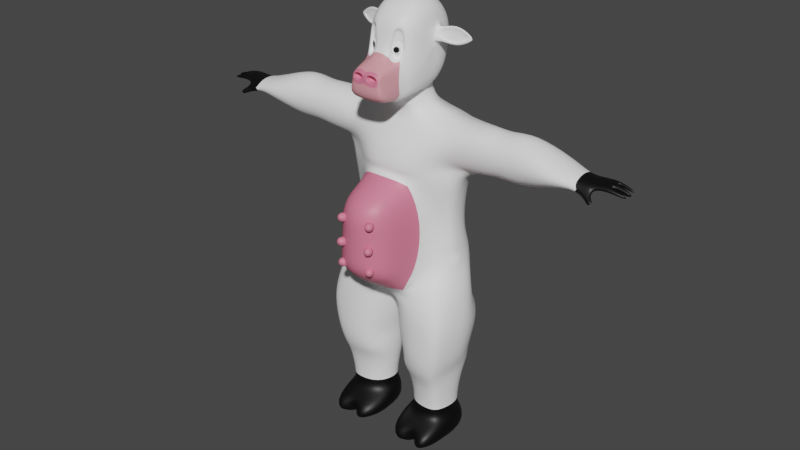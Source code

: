 # Source: uddermayhemcow_2.blend  (saved by Blender 3.6.13; exported with 4.5.12 LTS)
import bpy
from mathutils import Matrix  # noqa: F401  (used for matrix-valued properties, if any)

bpy.ops.wm.read_factory_settings(use_empty=True)
scene = bpy.context.scene
scene.name = 'Scene'

# ---- collections
col_collection = bpy.data.collections.new('Collection'); scene.collection.children.link(col_collection)

# ---- materials (node trees are filled in below, after node groups)
mat_material = bpy.data.materials.new('Material')
mat_material.use_transparent_shadow = False
mat_material_001 = bpy.data.materials.new('Material.001')
mat_material_001.use_transparent_shadow = False
mat_material_002 = bpy.data.materials.new('Material.002')
mat_material_002.use_transparent_shadow = False
mat_material_003 = bpy.data.materials.new('Material.003')
mat_material_003.use_transparent_shadow = False

# ---- material node trees
mat_material.use_nodes = True; mat_material.node_tree.nodes.clear()
_N = mat_material.node_tree.nodes; _L = mat_material.node_tree.links
n0 = _N.new('ShaderNodeBsdfPrincipled'); n0.name = 'Principled BSDF'; n0.location = (10, 300)
n0.distribution = 'GGX'
n0.subsurface_method = 'RANDOM_WALK_SKIN'
n0.inputs[0].default_value = (1.0, 1.0, 1.0, 1.0)
n0.inputs[3].default_value = 1.45
n0.inputs[27].default_value = (0.0, 0.0, 0.0, 1.0)
n0.inputs[28].default_value = 1.0
n1 = _N.new('ShaderNodeOutputMaterial'); n1.name = 'Material Output'; n1.location = (300, 300)
_L.new(n0.outputs[0], n1.inputs[0])
n1.is_active_output = True
mat_material_001.use_nodes = True; mat_material_001.node_tree.nodes.clear()
_N = mat_material_001.node_tree.nodes; _L = mat_material_001.node_tree.links
n0 = _N.new('ShaderNodeBsdfPrincipled'); n0.name = 'Principled BSDF'; n0.location = (10, 300)
n0.distribution = 'GGX'
n0.subsurface_method = 'RANDOM_WALK_SKIN'
n0.inputs[0].default_value = (0.8, 0.1956, 0.3039, 1.0)
n0.inputs[3].default_value = 1.45
n0.inputs[27].default_value = (0.0, 0.0, 0.0, 1.0)
n0.inputs[28].default_value = 1.0
n1 = _N.new('ShaderNodeOutputMaterial'); n1.name = 'Material Output'; n1.location = (300, 300)
_L.new(n0.outputs[0], n1.inputs[0])
n1.is_active_output = True
mat_material_002.use_nodes = True; mat_material_002.node_tree.nodes.clear()
_N = mat_material_002.node_tree.nodes; _L = mat_material_002.node_tree.links
n0 = _N.new('ShaderNodeBsdfPrincipled'); n0.name = 'Principled BSDF'; n0.location = (10, 300)
n0.distribution = 'GGX'
n0.subsurface_method = 'RANDOM_WALK_SKIN'
n0.inputs[0].default_value = (0.8, 0.3288, 0.3688, 1.0)
n0.inputs[3].default_value = 1.45
n0.inputs[27].default_value = (0.0, 0.0, 0.0, 1.0)
n0.inputs[28].default_value = 1.0
n1 = _N.new('ShaderNodeOutputMaterial'); n1.name = 'Material Output'; n1.location = (300, 300)
_L.new(n0.outputs[0], n1.inputs[0])
n1.is_active_output = True
mat_material_003.use_nodes = True; mat_material_003.node_tree.nodes.clear()
_N = mat_material_003.node_tree.nodes; _L = mat_material_003.node_tree.links
n0 = _N.new('ShaderNodeBsdfPrincipled'); n0.name = 'Principled BSDF'; n0.location = (10, 300)
n0.distribution = 'GGX'
n0.subsurface_method = 'RANDOM_WALK_SKIN'
n0.inputs[0].default_value = (0.0, 0.0, 0.0, 1.0)
n0.inputs[3].default_value = 1.45
n0.inputs[27].default_value = (0.0, 0.0, 0.0, 1.0)
n0.inputs[28].default_value = 1.0
n1 = _N.new('ShaderNodeOutputMaterial'); n1.name = 'Material Output'; n1.location = (300, 300)
_L.new(n0.outputs[0], n1.inputs[0])
n1.is_active_output = True

# ---- world
world_world = bpy.data.worlds.new('World'); scene.world = world_world
world_world.use_nodes = True; world_world.node_tree.nodes.clear()
_N = world_world.node_tree.nodes; _L = world_world.node_tree.links
n0 = _N.new('ShaderNodeOutputWorld'); n0.name = 'World Output'; n0.location = (300, 300)
n1 = _N.new('ShaderNodeBackground'); n1.name = 'Background'; n1.location = (10, 300)
n1.inputs[0].default_value = (0.05088, 0.05088, 0.05088, 1.0)
_L.new(n1.outputs[0], n0.inputs[0])
n0.is_active_output = True
world_world.color = (0.05088, 0.05088, 0.05088)
world_world.use_sun_shadow = False
world_world.sun_shadow_jitter_overblur = 0.0

# ---- meshes
me_sphere = bpy.data.meshes.new('Sphere')
me_sphere.from_pydata([(0.6929, 0.358, 0.3476), (0.6679, 0.5992, 0.3476), (0.4595, 0.9652, 0.3476), (0.2973, 1.065, 0.3476), (0.0, 1.099, 0.3476), (0.7412, 0.2391, -0.09905), (0.7162, 0.4619, -0.1913), (0.6472, 0.6533, -0.2706), (0.5078, 0.8001, -0.3314), (0.3455, 0.8924, -0.3696), (0.0, 0.9239, -0.3827), (0.7881, 0.12, 0.4147), (0.7412, 0.183, -0.183), (0.7162, 0.3536, -0.3536), (0.6472, 0.5, -0.5), (0.4286, 0.4768, -0.7901), (0.2918, 0.608, -0.757), (0.0, 0.6561, -0.7449), (0.7412, 0.09905, -0.2391), (0.7162, 0.1913, -0.4619), (0.6472, 0.2706, -0.6533), (0.4786, 0.2975, -0.8353), (0.7412, 1.267e-07, -0.2588), (0.7162, 1.099e-07, -0.5), (0.6472, 1.006e-07, -0.7071), (0.4286, 0.1182, -0.8805), (0.1938, -0.5755, -0.9831), (0.0, -0.5703, -1.068), (0.7412, -0.09905, -0.2391), (0.7162, -0.1913, -0.4619), (0.6023, -0.6374, -0.7731), (0.5442, -0.6836, -0.9178), (0.3433, -0.7851, -1.005), (0.0, -0.7981, -1.042), (0.7412, -0.183, -0.183), (0.7162, -0.3536, -0.3536), (0.6023, -0.6871, -0.5898), (0.4831, -0.7995, -0.8392), (0.3428, -0.8702, -0.9612), (0.0, -0.8942, -0.9916), (0.7412, -0.2391, -0.09905), (0.7162, -0.4619, -0.1913), (0.6436, -0.7132, -0.3071), (0.5049, -0.86, -0.3694), (0.6929, -0.1596, 0.3476), (0.6679, -0.4008, 0.3476), (0.5989, -0.6079, 0.3476), (0.4807, -0.7509, -0.03549), (0.2342, -0.8938, 0.0155), (0.0, -0.8929, 0.0996), (0.6929, -0.1399, 0.4467), (0.6679, -0.3628, 0.539), (0.5989, -0.5541, 0.6182), (0.4595, -0.7009, 0.679), (0.2973, -0.7932, 0.7173), (0.0, -0.8247, 0.7303), (0.6929, -0.08384, 0.5306), (0.6679, -0.2544, 0.7012), (0.5989, -0.4008, 0.8476), (0.4595, -0.5132, 0.96), (0.2973, -0.5838, 1.031), (0.0, -0.6079, 1.055), (0.6929, 0.0001292, 0.5868), (0.6679, -0.09217, 0.8096), (0.5989, -0.1714, 1.001), (0.4595, -0.2322, 1.148), (0.2973, -0.2705, 1.24), (0.0, -0.2835, 1.272), (0.6929, 0.09917, 0.6065), (0.6679, 0.09918, 0.8476), (0.5989, 0.09918, 1.055), (0.4595, 0.09917, 1.214), (0.2973, 0.09917, 1.314), (0.0, 0.09918, 1.348), (0.7814, 0.1953, 0.5275), (0.6679, 0.2905, 0.8096), (0.5989, 0.3698, 1.001), (0.4595, 0.4306, 1.148), (0.2973, 0.4688, 1.24), (0.0, 0.4819, 1.272), (0.6929, 0.2822, 0.5306), (0.6679, 0.4527, 0.7012), (0.5989, 0.5992, 0.8476), (0.4595, 0.7115, 0.96), (0.2973, 0.7822, 1.031), (0.0, 0.8063, 1.055), (0.6929, 0.3383, 0.4467), (0.6679, 0.5611, 0.539), (0.5989, 0.7525, 0.6182), (0.4595, 0.8993, 0.679), (0.2973, 0.9916, 0.7173), (0.0, 1.023, 0.7303), (0.5989, 0.8063, 0.3476), (0.4301, 0.3544, -0.7408), (0.2819, 0.5755, -0.7747), (0.0, 0.6565, -0.7495), (0.4572, 0.04375, -0.8134), (0.3901, 1.328, -1.634), (1.022, 0.5423, -1.401), (0.3055, -0.3513, -1.001), (0.4218, 0.4637, -1.245), (0.4045, 0.6794, -1.342), (0.0, 0.6752, -1.173), (0.4762, 0.1697, -1.237), (0.4593, -0.05973, -1.302), (0.3164, -0.2752, -1.248), (0.0, -0.349, -1.269), (0.0, 1.442, -1.699), (1.091, 0.2858, -1.319), (1.063, 1.203, -2.094), (0.3732, 1.452, -2.116), (1.022, -0.1713, -1.621), (0.4449, -0.3492, -1.55), (0.0, -0.3576, -1.538), (0.0, -0.3597, -1.538), (1.222, 1.133, -1.716), (1.384, -0.2927, -1.68), (0.4292, -0.5136, -1.854), (0.0, -0.6019, -1.862), (0.0, 1.523, -2.138), (0.0, 1.274, -3.499), (1.155, -0.457, -2.28), (0.5368, -0.7667, -2.165), (0.0, -0.7796, -2.197), (0.2756, 1.405, -2.75), (0.0, 1.281, -2.746), (1.27, 1.144, -2.441), (2.273, 0.206, -2.619), (0.0, 1.11, -3.937), (1.174, -0.3123, -2.604), (0.6211, -0.891, -2.741), (0.0, -0.9345, -2.696), (1.752, 0.162, -1.359), (2.768, 0.1384, -1.383), (1.528, -0.3715, -2.05), (1.728, -0.2924, -1.649), (1.494, -0.2342, -2.425), (1.351, 1.118, -2.625), (1.708, 0.02132, -2.809), (1.328, -0.4362, -3.018), (0.6064, -0.6363, -2.852), (0.0, -0.7846, -2.762), (1.393, 0.8124, -3.937), (1.464, -0.08468, -3.887), (0.0, 1.121, -4.45), (1.28, -0.1629, -3.919), (0.8796, -0.3977, -3.987), (0.0, 1.662, -5.236), (1.495, 0.8175, -4.53), (1.563, -0.08728, -4.577), (1.352, -0.1672, -4.631), (0.8905, -0.6599, -5.113), (1.557, 0.9604, -4.941), (1.545, -0.0759, -4.93), (0.9731, 0.3149, -4.919), (1.339, -0.2504, -5.068), (0.764, -1.06, -5.647), (0.0, -1.275, -5.745), (1.801, 0.2328, -5.615), (0.1411, 0.808, -6.031), (1.674, -0.5951, -5.706), (1.247, -0.9667, -5.897), (0.02138, 1.274, -5.641), (0.0, 1.25, -5.826), (1.624, 0.6763, -5.611), (0.08794, -0.003911, -6.151), (0.0, 0.01378, -6.183), (0.0, -0.9326, -5.82), (0.0, 0.3709, -6.066), (0.3708, -1.094, -6.221), (0.1639, 0.9946, -6.292), (1.736, -0.8564, -6.542), (0.2012, 1.109, -6.435), (1.302, 1.413, -6.542), (1.829, 0.5432, -6.542), (1.93, -0.05189, -6.542), (0.03367, -0.09184, -6.435), (1.527, -1.009, -6.542), (0.3824, -1.091, -6.435), (1.655, -0.8018, -7.723), (0.4112, 0.8835, -7.617), (1.251, 1.12, -7.729), (1.721, 0.3361, -7.723), (1.792, -0.08444, -7.723), (0.2928, -0.1471, -7.617), (1.363, -1.007, -7.648), (0.5393, -1.002, -7.617), (1.502, -0.7358, -8.095), (0.4355, 0.8847, -7.964), (1.257, 0.8571, -8.018), (1.635, 0.6511, -8.045), (1.652, -0.2063, -8.044), (0.2451, -0.3534, -8.031), (1.341, -0.891, -8.121), (0.5139, -0.8559, -8.115), (1.48, -0.5203, -8.487), (0.4051, 0.4802, -8.511), (1.168, 0.6614, -8.516), (1.547, 0.4315, -8.509), (1.619, -0.03641, -8.495), (0.2848, -0.115, -8.497), (1.33, -0.6849, -8.484), (0.6074, -0.6214, -8.484), (1.632, 0.1071, -9.542), (1.477, 0.5051, -9.523), (1.098, 0.6658, -9.511), (1.555, -0.3508, -9.552), (0.6666, -0.6327, -9.569), (1.336, -0.6236, -9.573), (0.333, -0.2179, -9.54), (0.3502, 0.3955, -9.521), (2.295, 0.1321, -1.343), (3.335, 0.1589, -1.255), (2.311, -0.3991, -2.007), (2.326, -0.2624, -1.526), (2.307, 0.5359, -1.458), (2.286, 0.7299, -1.911), (2.271, 0.5933, -2.392), (2.29, -0.2051, -2.46), (4.192, 0.1328, -1.604), (2.794, -0.3908, -1.994), (2.782, -0.2528, -1.579), (2.76, 0.5535, -1.522), (2.763, 0.7494, -1.913), (2.789, 0.2202, -2.524), (2.775, 0.6114, -2.328), (2.797, -0.1949, -2.385), (3.364, -0.4128, -1.983), (3.351, -0.2636, -1.488), (3.327, 0.6074, -1.42), (3.33, 0.819, -1.886), (3.358, 0.2474, -2.613), (3.343, 0.6699, -2.38), (3.367, -0.2011, -2.448), (4.823, 0.08671, -1.824), (4.221, -0.4576, -1.976), (4.208, -0.3036, -1.723), (4.183, 0.5959, -1.689), (4.186, 0.8145, -1.927), (4.215, 0.2241, -2.299), (4.2, 0.6605, -2.179), (4.224, -0.239, -2.214), (5.156, 0.1568, -1.819), (5.505, 0.0819, -1.808), (4.857, -0.3111, -1.979), (4.828, -0.1275, -1.864), (4.819, 0.3141, -1.853), (4.821, 0.4214, -1.933), (4.831, 0.1315, -2.06), (4.825, 0.3458, -2.019), (4.792, -0.07463, -2.139), (5.102, -0.1619, -1.938), (5.172, -0.05744, -1.856), (5.161, 0.3842, -1.847), (5.183, 0.4915, -1.925), (5.227, 0.2016, -2.044), (5.211, 0.4159, -2.006), (5.071, -0.02574, -2.015), (5.5, -0.1691, -1.906), (5.505, -0.02531, -1.813), (5.493, 0.3263, -1.814), (5.491, 0.5017, -1.89), (5.496, 0.1301, -2.012), (5.47, 0.3539, -1.974), (5.489, -0.003519, -1.989), (5.92, -0.0868, -2.015), (5.955, 0.03811, -1.939), (5.948, 0.2797, -1.94), (5.919, 0.4284, -1.999), (5.869, 0.2994, -2.067), (5.883, 0.05201, -2.082), (5.238, -0.401, -2.213), (5.197, -0.3347, -2.213), (5.284, -0.3549, -2.162), (0.439, -1.078, -7.033), (1.529, -0.9917, -7.139), (0.122, -0.1229, -7.033), (1.719, -0.8534, -7.139), (1.324, 1.352, -7.139), (0.2743, 1.025, -7.033), (1.895, -0.07592, -7.139), (1.804, 0.465, -7.139), (1.703, 0.1226, -10.21), (1.529, 0.5694, -10.19), (1.103, 0.7499, -10.17), (1.616, -0.9842, -10.22), (0.6188, -1.301, -10.24), (1.37, -1.291, -10.24), (0.2443, -0.835, -10.2), (0.2635, 0.4464, -10.18), (0.2635, 0.4464, -9.736), (0.2443, -0.835, -9.757), (1.37, -1.291, -9.795), (0.6188, -1.301, -9.79), (1.616, -0.9842, -9.771), (1.103, 0.7499, -9.724), (1.529, 0.5694, -9.738), (1.703, 0.1226, -9.76), (0.7287, -1.696, -3.334), (0.0, -2.059, -3.236), (0.8284, -1.636, -4.028), (0.0, -2.143, -3.847), (0.8231, -1.696, -4.736), (0.0, -2.132, -4.65), (0.8281, -1.719, -5.131), (0.0, -2.143, -5.134), (0.4538, -1.704, -3.83), (0.4181, -1.725, -3.866), (0.2901, -1.782, -3.859), (0.2544, -1.793, -3.818), (0.4181, -1.696, -3.651), (0.4538, -1.685, -3.692), (0.2544, -1.774, -3.68), (0.2901, -1.752, -3.643), (0.4668, -1.985, -3.764), (0.5027, -1.964, -3.727), (0.4619, -1.927, -3.856), (0.536, -1.886, -3.805), (0.4241, -1.999, -3.723), (0.4602, -1.988, -3.764), (0.3211, -1.976, -3.75), (0.3729, -1.964, -3.834), (0.5027, -1.963, -3.72), (0.4666, -1.973, -3.679), (0.5518, -1.866, -3.709), (0.5, -1.878, -3.625), (0.46, -1.976, -3.678), (0.4241, -1.998, -3.715), (0.411, -1.915, -3.603), (0.3369, -1.956, -3.654), (0.4538, -1.747, -4.456), (0.4181, -1.769, -4.492), (0.2901, -1.825, -4.484), (0.2544, -1.836, -4.443), (0.4181, -1.739, -4.277), (0.4538, -1.728, -4.318), (0.2544, -1.817, -4.305), (0.2901, -1.796, -4.269), (0.4668, -2.028, -4.39), (0.5027, -2.007, -4.353), (0.4619, -1.97, -4.482), (0.536, -1.929, -4.43), (0.4241, -2.042, -4.348), (0.4602, -2.031, -4.39), (0.3211, -2.019, -4.376), (0.3729, -2.007, -4.459), (0.5027, -2.006, -4.346), (0.4666, -2.016, -4.305), (0.5518, -1.909, -4.335), (0.5, -1.921, -4.251), (0.46, -2.019, -4.304), (0.4241, -2.041, -4.341), (0.411, -1.958, -4.229), (0.3369, -1.999, -4.28), (0.4538, -1.713, -5.021), (0.4181, -1.734, -5.057), (0.2901, -1.791, -5.049), (0.2544, -1.801, -5.009), (0.4181, -1.704, -4.842), (0.4538, -1.693, -4.883), (0.2544, -1.782, -4.871), (0.2901, -1.761, -4.834), (0.4668, -1.993, -4.955), (0.5027, -1.972, -4.918), (0.4619, -1.935, -5.047), (0.536, -1.895, -4.996), (0.4241, -2.007, -4.913), (0.4602, -1.996, -4.955), (0.3211, -1.984, -4.941), (0.3729, -1.972, -5.025), (0.5027, -1.971, -4.911), (0.4666, -1.982, -4.87), (0.5518, -1.874, -4.9), (0.5, -1.886, -4.816), (0.46, -1.984, -4.869), (0.4241, -2.006, -4.906), (0.411, -1.923, -4.794), (0.3369, -1.964, -4.845), (1.12, -1.294, -10.24), (0.8692, -1.297, -10.24), (0.9944, -0.752, -9.792), (0.9944, -0.6444, -10.24), (1.439, 0.384, -9.336), (1.123, 0.5496, -9.336), (1.287, -0.5533, -9.34), (0.4912, 0.3642, -9.336), (1.531, 0.01985, -9.336), (1.439, -0.3744, -9.335), (0.7038, -0.528, -9.339), (0.4302, -0.14, -9.336), (5.203, -0.3722, -2.225), (5.274, -0.3933, -2.185), (5.259, -0.3179, -2.131), (5.176, -0.3998, -2.223), (5.276, -0.43, -2.167), (5.166, -0.3376, -2.203), (5.225, -0.4409, -2.207), (5.291, -0.3752, -2.133), (5.265, -0.3204, -2.161), (5.535, 0.234, -1.825), (5.483, 0.242, -1.993), (5.997, 0.08013, -1.961), (5.888, 0.1272, -2.08), (5.99, 0.2023, -1.96), (5.883, 0.2412, -2.076), (0.5403, -1.446, -0.7916), (0.468, -1.549, -0.8674), (0.0, -1.581, -0.8847), (0.3984, -1.365, -0.422), (0.3206, -1.475, -0.3638), (0.0, -1.5, -0.4371), (0.3799, -1.397, -0.2395), (0.3125, -1.482, -0.2535), (0.0, -1.507, -0.1669), (1.227, 0.2153, 0.7074), (1.237, 0.2857, 0.6617), (1.237, 0.3188, 0.4484), (1.244, 0.1855, 0.2911), (1.237, 0.3305, 0.1967), (1.527, 0.279, 0.4848), (1.611, 0.3147, 0.5041), (1.611, 0.3207, 0.4658), (1.528, 0.2775, 0.4698), (1.611, 0.3228, 0.4206), (0.2483, -0.8425, 0.4934), (0.4948, -0.701, 0.4389), (0.3893, -0.691, 0.01942), (0.2332, -0.7817, 0.05174), (0.4117, -0.6205, 0.6719), (0.2494, -0.7128, 0.7101), (0.4003, -0.6521, 0.3889), (0.2441, -0.7417, 0.4235), (0.4329, -0.6704, -0.04263), (0.1864, -0.8134, 0.008362), (0.447, -0.6205, 0.4317), (0.2005, -0.7621, 0.4863), (0.3967, -0.738, 0.1409), (0.2736, -0.809, 0.1673), (0.414, -0.7152, 0.2826), (0.2909, -0.7862, 0.309), (0.3316, -0.7783, 0.1247), (0.2568, -0.8123, 0.2436), (0.356, -0.7459, 0.3251), (0.4309, -0.7119, 0.2062), (0.2386, -0.7617, 0.2376), (0.3118, -0.7971, 0.1247), (0.2538, -0.8279, 0.1673), (0.411, -0.7307, 0.2062), (0.3769, -0.7568, 0.1409), (0.2369, -0.8311, 0.2436), (0.3362, -0.7648, 0.3251), (0.3941, -0.734, 0.2826), (0.271, -0.805, 0.309), (0.4568, 1.278, -8.321), (0.0, 1.261, -8.487), (0.0, 1.674, -7.896), (0.7015, 0.09917, 0.3476), (0.6929, 0.1982, 0.5868), (1.237, 0.236, 0.8043), (1.259, 0.1775, 0.1967), (1.615, 0.2953, 0.4206), (1.611, 0.3058, 0.5297), (1.244, 0.2142, 0.2552), (1.227, 0.2439, 0.6715), (0.7881, 0.1487, 0.3788), (0.7814, 0.2239, 0.4915), (1.528, 0.3062, 0.4339), (1.527, 0.3076, 0.4489), (0.3972, -1.467, -0.4346), (0.3787, -1.479, -0.1854), (0.07112, -1.497, -0.3654), (0.06137, -1.377, -0.1544), (0.07101, -1.499, -0.2417), (0.06148, -1.375, -0.4379), (0.311, -1.353, -0.4342), (0.3029, -1.36, -0.1814)], [(113, 114), (153, 154), (156, 154)], [(2, 92, 7, 8), (0, 456, 5), (3, 2, 8, 9), (1, 0, 5, 6), (4, 3, 9, 10), (92, 1, 6, 7), (6, 5, 12, 13), (10, 9, 16, 17), (7, 6, 13, 14), (8, 7, 14, 15), (5, 456, 12), (9, 8, 15, 16), (12, 456, 18), (13, 12, 18, 19), (21, 25, 99, 96), (14, 13, 19, 20), (15, 14, 20, 21), (20, 19, 23, 24), (21, 20, 24, 25), (18, 456, 22), (16, 15, 93, 94), (19, 18, 22, 23), (25, 26, 99), (23, 22, 28, 29), (27, 26, 32, 33), (24, 23, 29, 30), (25, 24, 30, 31), (22, 456, 28), (26, 25, 31, 32), (31, 30, 36, 37), (28, 456, 34), (32, 31, 37, 38), (29, 28, 34, 35), (33, 32, 38, 39), (30, 29, 35, 36), (36, 35, 41, 42), (37, 36, 42, 43), (34, 456, 40), (39, 38, 406, 407), (35, 34, 40, 41), (48, 49, 413, 469), (43, 47, 411, 408), (41, 40, 44, 45), (37, 43, 408, 405), (42, 41, 45, 46), (43, 42, 46, 47), (40, 456, 44), (47, 46, 52, 53, 425), (44, 456, 50), (47, 425, 434, 432), (45, 44, 50, 51), (49, 48, 424, 54, 55), (46, 45, 51, 52), (55, 54, 60, 61), (52, 51, 57, 58), (53, 52, 58, 59), (50, 456, 56), (54, 53, 59, 60), (51, 50, 56, 57), (60, 59, 65, 66), (57, 56, 62, 63), (61, 60, 66, 67), (58, 57, 63, 64), (59, 58, 64, 65), (56, 456, 62), (65, 64, 70, 71), (62, 456, 68), (66, 65, 71, 72), (63, 62, 68, 69), (67, 66, 72, 73), (64, 63, 69, 70), (73, 72, 78, 79), (70, 69, 75, 76), (71, 70, 76, 77), (68, 456, 457), (72, 71, 77, 78), (69, 68, 457, 75), (78, 77, 83, 84), (75, 457, 80, 81), (79, 78, 84, 85), (76, 75, 81, 82), (77, 76, 82, 83), (456, 0, 418, 459), (83, 82, 88, 89), (0, 86, 416, 418), (84, 83, 89, 90), (81, 80, 86, 87), (85, 84, 90, 91), (82, 81, 87, 88), (91, 90, 3, 4), (88, 87, 1, 92), (89, 88, 92, 2), (422, 419, 467, 466), (90, 89, 2, 3), (87, 86, 0, 1), (96, 99, 104, 103), (95, 94, 101, 102), (93, 96, 103, 100), (99, 26, 105, 104), (17, 16, 94, 95), (15, 21, 96, 93), (105, 106, 113, 112), (103, 104, 111, 108), (102, 101, 97, 107), (100, 103, 108, 98), (26, 27, 106, 105), (94, 93, 100, 101), (108, 111, 116), (98, 108, 115), (111, 112, 117, 116), (101, 100, 98, 97), (104, 105, 112, 111), (107, 97, 110, 119), (129, 127, 136), (116, 117, 122, 121), (97, 115, 109, 110), (112, 113, 118, 117), (97, 98, 115), (121, 122, 130, 129), (119, 110, 124, 125), (122, 123, 131, 130), (115, 108, 132), (108, 116, 135, 132), (117, 118, 123, 122), (124, 126, 137, 120), (126, 127, 138, 137), (129, 130, 140, 139), (125, 124, 120), (110, 109, 126, 124), (109, 115, 215, 216), (127, 126, 217), (135, 134, 213, 214), (132, 135, 214, 211), (116, 121, 134, 135), (121, 129, 136, 134), (137, 138, 143, 142), (139, 140, 146, 145), (146, 140, 298, 300), (127, 129, 139, 138), (130, 131, 141, 140), (120, 137, 142, 128), (138, 139, 145, 143), (128, 142, 148, 144), (142, 143, 149, 148), (145, 146, 151, 150), (144, 148, 152, 147), (148, 149, 153, 152), (150, 151, 156, 155), (143, 145, 150, 149), (151, 146, 300, 302), (156, 157, 167, 161), (149, 150, 155, 153), (140, 141, 299, 298), (147, 162, 453, 455), (155, 156, 161, 160), (153, 155, 160, 158), (168, 159, 165, 166), (169, 161, 167), (147, 152, 164, 162), (163, 162, 159, 168), (152, 153, 158, 164), (169, 167, 166, 165), (165, 159, 170), (159, 162, 170), (161, 169, 178, 177), (169, 165, 176, 178), (170, 162, 173, 172), (165, 170, 172, 176), (164, 158, 175, 174), (162, 164, 174, 173), (171, 160, 161, 177), (175, 158, 160, 171), (275, 274, 186, 185), (274, 276, 184, 186), (277, 275, 185, 179), (279, 278, 181, 180), (280, 277, 179, 183), (276, 279, 180, 184), (281, 280, 183, 182), (278, 281, 182, 181), (180, 181, 189, 188), (179, 185, 193, 187), (184, 180, 188, 192), (182, 183, 191, 190), (181, 182, 190, 189), (183, 179, 187, 191), (185, 186, 194, 193), (186, 184, 192, 194), (191, 187, 195, 199), (193, 194, 202, 201), (194, 192, 200, 202), (188, 189, 197, 196), (187, 193, 201, 195), (192, 188, 196, 200), (190, 191, 199, 198), (189, 190, 198, 197), (389, 385, 210, 209), (387, 384, 208, 206), (385, 383, 205, 210), (388, 389, 209, 207), (384, 388, 207, 208), (386, 387, 206, 203), (383, 382, 204, 205), (382, 386, 203, 204), (213, 218, 226, 220), (218, 127, 224, 226), (215, 211, 133, 222), (216, 215, 222, 223), (115, 132, 211, 215), (136, 127, 218), (134, 136, 218, 213), (126, 109, 216, 217), (223, 222, 229, 230), (224, 225, 232, 231), (221, 220, 227, 228), (133, 221, 228, 212), (217, 216, 223, 225), (211, 214, 221, 133), (214, 213, 220, 221), (127, 217, 225, 224), (228, 227, 235, 236), (212, 228, 236, 219), (232, 230, 238, 240), (227, 233, 241, 235), (222, 133, 212, 229), (226, 224, 231, 233), (220, 226, 233, 227), (225, 223, 230, 232), (231, 232, 240, 239), (230, 229, 237, 238), (229, 212, 219, 237), (233, 231, 239, 241), (240, 238, 247, 249), (235, 241, 250, 244), (241, 239, 248, 250), (237, 219, 234, 246), (250, 248, 255, 257), (246, 234, 242, 253), (247, 246, 253, 254), (219, 236, 245, 234), (236, 235, 244, 245), (239, 240, 249, 248), (238, 237, 246, 247), (254, 253, 260, 261), (253, 242, 243, 399, 260), (252, 251, 258, 259), (242, 252, 259, 243), (249, 247, 254, 256), (234, 245, 252, 242), (245, 244, 251, 252), (248, 249, 256, 255), (259, 258, 265, 266), (266, 265, 270), (263, 261, 268, 269), (258, 264, 270, 265), (257, 255, 262, 264), (251, 257, 264, 258), (256, 254, 261, 263), (261, 260, 267, 268), (270, 264, 259, 266), (244, 250, 395, 393, 396), (251, 244, 396, 394, 397), (257, 251, 397, 392, 395), (173, 174, 281, 278), (174, 175, 280, 281), (176, 172, 279, 276), (175, 171, 277, 280), (172, 173, 278, 279), (171, 177, 275, 277), (178, 176, 276, 274), (177, 178, 274, 275), (295, 296, 283, 284), (297, 294, 285, 282), (293, 291, 288, 286), (286, 379, 380, 293), (290, 295, 284, 289), (296, 297, 282, 283), (294, 292, 287, 285), (204, 203, 297, 296), (203, 206, 294, 297), (207, 209, 291, 293), (209, 210, 290, 291), (380, 378, 287, 292), (205, 204, 296, 295), (291, 290, 289, 288), (206, 208, 292, 294), (210, 205, 295, 290), (298, 299, 301, 300), (300, 301, 303, 302), (302, 303, 305, 304), (156, 151, 302, 304), (157, 156, 304, 305), (318, 327, 329, 320), (322, 315, 317, 324), (309, 320, 329, 312), (311, 324, 317, 306), (313, 328, 325, 310), (326, 327, 318, 319, 314, 315, 322, 323), (326, 323, 325, 328), (314, 319, 321, 316), (307, 316, 321, 308), (317, 315, 314, 316), (318, 320, 321, 319), (326, 328, 329, 327), (322, 324, 325, 323), (310, 325, 324, 311), (316, 307, 306, 317), (320, 309, 308, 321), (328, 313, 312, 329), (308, 309, 312, 313, 310, 311, 306, 307), (342, 351, 353, 344), (346, 339, 341, 348), (333, 344, 353, 336), (335, 348, 341, 330), (337, 352, 349, 334), (350, 351, 342, 343, 338, 339, 346, 347), (350, 347, 349, 352), (338, 343, 345, 340), (331, 340, 345, 332), (341, 339, 338, 340), (342, 344, 345, 343), (350, 352, 353, 351), (346, 348, 349, 347), (334, 349, 348, 335), (340, 331, 330, 341), (344, 333, 332, 345), (352, 337, 336, 353), (366, 375, 377, 368), (370, 363, 365, 372), (357, 368, 377, 360), (359, 372, 365, 354), (361, 376, 373, 358), (374, 375, 366, 367, 362, 363, 370, 371), (374, 371, 373, 376), (362, 367, 369, 364), (355, 364, 369, 356), (365, 363, 362, 364), (366, 368, 369, 367), (374, 376, 377, 375), (370, 372, 373, 371), (358, 373, 372, 359), (364, 355, 354, 365), (368, 357, 356, 369), (376, 361, 360, 377), (207, 293, 380, 292, 208), (379, 381, 380), (380, 381, 378), (282, 285, 287, 378, 381, 379, 286, 288, 289, 284, 283), (198, 199, 386, 382), (197, 198, 382, 383), (199, 195, 387, 386), (201, 202, 388, 384), (202, 200, 389, 388), (196, 197, 383, 385), (195, 201, 384, 387), (200, 196, 385, 389), (250, 257, 395), (272, 390, 393, 395), (271, 391, 394, 396), (390, 271, 396, 393), (391, 273, 397, 394), (273, 392, 397), (392, 272, 395), (271, 390, 272, 398, 273, 391), (272, 392, 398), (392, 273, 398), (256, 263, 400, 262, 255), (243, 262, 402, 401), (243, 259, 264, 262), (263, 260, 399, 400), (269, 267, 260, 263), (267, 269, 268), (404, 403, 401, 402), (262, 400, 404, 402), (399, 243, 401, 403), (400, 399, 403, 404), (406, 405, 408, 468), (407, 406, 468, 410), (468, 408, 411, 469), (472, 470, 473, 471), (47, 48, 469, 411), (38, 37, 405, 406), (459, 418, 423, 460), (418, 416, 421, 423), (416, 415, 420, 421), (80, 457, 458, 415), (86, 80, 415, 416), (461, 460, 420), (420, 460, 421), (421, 460, 423), (415, 458, 461, 420), (419, 414, 463, 467), (54, 424, 435, 429), (428, 429, 435, 434), (431, 444, 427, 437, 441, 439), (53, 54, 429, 428), (425, 53, 428, 434), (424, 48, 433, 435), (48, 47, 432, 433), (426, 427, 433, 432), (430, 426, 432, 434), (427, 444, 431, 435, 433), (431, 430, 434, 435), (441, 437, 446, 449), (427, 426, 436, 440, 437), (430, 431, 439, 442, 438), (426, 430, 438, 443, 436), (448, 447, 451, 450, 452, 449, 446, 445), (443, 438, 451, 447), (437, 440, 445, 446), (439, 441, 449, 452), (438, 442, 450, 451), (436, 443, 447, 448), (442, 439, 452, 450), (440, 436, 448, 445), (453, 454, 455), (162, 163, 454, 453), (11, 74, 457, 456), (74, 414, 458, 457), (417, 11, 456, 459), (419, 422, 460, 461), (422, 417, 459, 460), (414, 419, 461, 458), (465, 464, 462, 463), (463, 462, 466, 467), (414, 74, 465, 463), (417, 422, 466, 462), (11, 417, 462, 464), (74, 11, 464, 465), (409, 470, 410, 468), (472, 412, 469, 413), (412, 409, 468, 469), (470, 472, 413, 410), (473, 474, 475, 471), (412, 472, 471, 475), (409, 412, 475, 474), (470, 409, 474, 473), (335, 330, 331, 332, 333, 336, 337, 334), (358, 359, 354, 355, 356, 357, 360, 361)])
me_sphere.polygons.foreach_set('use_smooth', [1, 1, 1, 1, 1, 1, 1, 1, 1, 1, 1, 1, 1, 1, 1, 1, 1, 1, 1, 1, 1, 1, 1, 1, 1, 1, 1, 1, 1, 1, 1, 1, 1, 1, 1, 1, 1, 1, 1, 1, 1, 1, 1, 1, 1, 1, 1, 1, 1, 1, 1, 1, 1, 1, 1, 1, 1, 1, 1, 1, 1, 1, 1, 1, 1, 1, 1, 1, 1, 1, 1, 1, 1, 1, 1, 1, 1, 1, 1, 1, 1, 1, 1, 1, 1, 1, 1, 1, 1, 1, 1, 1, 1, 1, 1, 1, 1, 1, 1, 1, 1, 1, 1, 1, 1, 1, 1, 1, 1, 1, 1, 1, 1, 1, 1, 1, 1, 1, 1, 1, 1, 1, 1, 1, 1, 1, 1, 1, 1, 1, 1, 1, 1, 1, 1, 1, 1, 1, 1, 1, 1, 1, 1, 1, 1, 1, 1, 1, 1, 1, 1, 1, 1, 1, 1, 1, 1, 1, 1, 1, 1, 1, 1, 1, 1, 1, 1, 1, 1, 1, 1, 1, 1, 1, 1, 1, 1, 1, 1, 1, 1, 1, 1, 1, 1, 1, 1, 1, 1, 1, 1, 1, 1, 1, 1, 1, 1, 1, 1, 1, 1, 1, 1, 1, 1, 1, 1, 1, 1, 1, 1, 1, 1, 1, 1, 1, 1, 1, 1, 1, 1, 1, 1, 1, 1, 1, 1, 1, 1, 1, 1, 1, 1, 1, 1, 1, 1, 1, 1, 1, 1, 1, 1, 1, 1, 1, 1, 1, 1, 1, 1, 1, 1, 1, 1, 1, 1, 1, 1, 1, 1, 1, 1, 1, 1, 1, 1, 1, 1, 1, 1, 1, 1, 1, 1, 1, 1, 1, 1, 1, 1, 1, 1, 1, 1, 1, 1, 1, 1, 1, 1, 1, 0, 0, 0, 0, 0, 0, 0, 0, 0, 0, 0, 0, 0, 0, 0, 0, 0, 0, 0, 0, 0, 0, 0, 0, 0, 0, 0, 0, 0, 0, 0, 0, 0, 0, 0, 0, 0, 0, 0, 0, 0, 0, 0, 0, 0, 0, 0, 0, 0, 0, 0, 0, 1, 1, 1, 1, 1, 1, 1, 1, 1, 1, 1, 1, 1, 1, 1, 1, 1, 1, 1, 1, 1, 1, 1, 1, 1, 1, 1, 1, 1, 1, 1, 1, 1, 1, 1, 1, 1, 1, 1, 1, 1, 1, 1, 1, 1, 1, 1, 1, 1, 1, 1, 1, 1, 1, 1, 1, 1, 1, 1, 1, 1, 1, 1, 1, 1, 1, 1, 1, 1, 1, 1, 1, 1, 1, 1, 1, 1, 1, 1, 1, 1, 1, 1, 1, 1, 1, 1, 1, 1, 1, 1, 1, 1, 0, 0])
me_sphere.polygons.foreach_set('material_index', [0, 0, 0, 0, 0, 0, 0, 0, 0, 0, 0, 0, 0, 0, 0, 0, 0, 0, 0, 0, 0, 0, 0, 0, 0, 0, 0, 0, 0, 0, 0, 0, 0, 0, 0, 0, 0, 0, 2, 0, 2, 2, 0, 2, 0, 0, 0, 0, 0, 0, 0, 0, 0, 0, 0, 0, 0, 0, 0, 0, 0, 0, 0, 0, 0, 0, 0, 0, 0, 0, 0, 0, 0, 0, 0, 0, 0, 0, 0, 0, 0, 0, 0, 0, 0, 0, 0, 0, 0, 0, 0, 0, 0, 0, 0, 0, 0, 0, 0, 0, 0, 0, 0, 0, 0, 0, 0, 0, 0, 0, 0, 0, 0, 0, 0, 0, 0, 0, 0, 0, 0, 0, 0, 0, 0, 0, 0, 0, 0, 0, 0, 0, 0, 0, 0, 0, 0, 1, 0, 0, 0, 0, 0, 0, 0, 0, 0, 0, 0, 1, 0, 0, 1, 0, 0, 0, 0, 0, 0, 0, 0, 0, 0, 0, 0, 0, 0, 0, 0, 0, 0, 0, 0, 0, 0, 0, 0, 0, 0, 0, 0, 0, 0, 0, 0, 0, 0, 0, 0, 0, 0, 0, 0, 0, 0, 0, 3, 3, 3, 3, 3, 3, 3, 3, 0, 0, 0, 0, 0, 0, 0, 0, 0, 0, 0, 0, 0, 0, 0, 0, 0, 0, 0, 0, 0, 0, 0, 0, 0, 0, 0, 0, 0, 0, 0, 0, 3, 3, 3, 0, 0, 0, 0, 3, 3, 3, 3, 3, 3, 3, 3, 3, 3, 3, 3, 3, 3, 3, 3, 3, 3, 3, 3, 0, 0, 0, 0, 0, 0, 0, 0, 3, 3, 3, 3, 3, 3, 3, 3, 3, 3, 3, 3, 3, 3, 3, 3, 1, 1, 1, 1, 1, 1, 1, 1, 1, 1, 1, 1, 1, 1, 1, 1, 1, 1, 1, 1, 1, 1, 0, 1, 1, 1, 1, 1, 1, 1, 1, 1, 1, 1, 1, 1, 1, 1, 1, 1, 1, 1, 1, 1, 1, 1, 1, 1, 1, 1, 1, 1, 1, 1, 1, 1, 1, 3, 3, 3, 3, 0, 0, 0, 0, 0, 0, 0, 0, 3, 3, 3, 3, 3, 3, 3, 3, 3, 3, 3, 3, 3, 3, 3, 3, 3, 3, 3, 3, 2, 2, 2, 1, 2, 2, 0, 0, 0, 0, 0, 0, 0, 0, 0, 0, 0, 0, 0, 0, 0, 0, 0, 0, 0, 0, 0, 0, 0, 0, 0, 3, 0, 0, 0, 0, 0, 0, 0, 3, 0, 0, 0, 0, 0, 0, 0, 0, 0, 0, 0, 0, 0, 1, 1, 1, 1, 1, 1, 1, 1, 0, 0])
_uv = me_sphere.uv_layers.new(name='UVMap')
_uv.uv.foreach_set('vector', [0.75, 0.6667, 0.75, 0.75, 0.6875, 0.75, 0.6875, 0.6667, 0.75, 0.9167, 0.7188, 1.0, 0.6875, 0.9167, 0.75, 0.5833, 0.75, 0.6667, 0.6875, 0.6667, 0.6875, 0.5833, 0.75, 0.8333, 0.75, 0.9167, 0.6875, 0.9167, 0.6875, 0.8333, 0.75, 0.5, 0.75, 0.5833, 0.6875, 0.5833, 0.6875, 0.5, 0.75, 0.75, 0.75, 0.8333, 0.6875, 0.8333, 0.6875, 0.75, 0.6875, 0.8333, 0.6875, 0.9167, 0.625, 0.9167, 0.625, 0.8333, 0.6875, 0.5, 0.6875, 0.5833, 0.625, 0.5833, 0.625, 0.5, 0.6875, 0.75, 0.6875, 0.8333, 0.625, 0.8333, 0.625, 0.75, 0.6875, 0.6667, 0.6875, 0.75, 0.625, 0.75, 0.625, 0.6667, 0.6875, 0.9167, 0.6562, 1.0, 0.625, 0.9167, 0.6875, 0.5833, 0.6875, 0.6667, 0.625, 0.6667, 0.625, 0.5833, 0.625, 0.9167, 0.5938, 1.0, 0.5625, 0.9167, 0.625, 0.8333, 0.625, 0.9167, 0.5625, 0.9167, 0.5625, 0.8333, 0.5625, 0.6667, 0.5, 0.6667, 0.5, 0.6667, 0.5625, 0.6667, 0.625, 0.75, 0.625, 0.8333, 0.5625, 0.8333, 0.5625, 0.75, 0.625, 0.6667, 0.625, 0.75, 0.5625, 0.75, 0.5625, 0.6667, 0.5625, 0.75, 0.5625, 0.8333, 0.5, 0.8333, 0.5, 0.75, 0.5625, 0.6667, 0.5625, 0.75, 0.5, 0.75, 0.5, 0.6667, 0.5625, 0.9167, 0.5312, 1.0, 0.5, 0.9167, 0.625, 0.5833, 0.625, 0.6667, 0.625, 0.6667, 0.625, 0.5833, 0.5625, 0.8333, 0.5625, 0.9167, 0.5, 0.9167, 0.5, 0.8333, 0.5, 0.6667, 0.5, 0.5833, 0.5, 0.6667, 0.5, 0.8333, 0.5, 0.9167, 0.4375, 0.9167, 0.4375, 0.8333, 0.5, 0.5, 0.5, 0.5833, 0.4363, 0.5829, 0.4375, 0.5, 0.5, 0.75, 0.5, 0.8333, 0.4375, 0.8333, 0.4088, 0.7536, 0.5, 0.6667, 0.5, 0.75, 0.4088, 0.7536, 0.419, 0.6709, 0.5, 0.9167, 0.4687, 1.0, 0.4375, 0.9167, 0.5, 0.5833, 0.5, 0.6667, 0.419, 0.6709, 0.4363, 0.5829, 0.419, 0.6709, 0.4088, 0.7536, 0.3554, 0.7388, 0.3675, 0.6582, 0.4375, 0.9167, 0.4062, 1.0, 0.375, 0.9167, 0.4363, 0.5829, 0.419, 0.6709, 0.3675, 0.6582, 0.3743, 0.5827, 0.4375, 0.8333, 0.4375, 0.9167, 0.375, 0.9167, 0.375, 0.8333, 0.4375, 0.5, 0.4363, 0.5829, 0.3743, 0.5827, 0.375, 0.5, 0.4088, 0.7536, 0.4375, 0.8333, 0.375, 0.8333, 0.3554, 0.7388, 0.3554, 0.7388, 0.375, 0.8333, 0.3125, 0.8333, 0.3107, 0.749, 0.3675, 0.6582, 0.3554, 0.7388, 0.3107, 0.749, 0.3113, 0.6656, 0.375, 0.9167, 0.3437, 1.0, 0.3125, 0.9167, 0.375, 0.5, 0.3743, 0.5827, 0.3743, 0.5827, 0.375, 0.5, 0.375, 0.8333, 0.375, 0.9167, 0.3125, 0.9167, 0.3125, 0.8333, 0.25, 0.5833, 0.25, 0.5, 0.25, 0.5, 0.25, 0.5833, 0.3113, 0.6656, 0.25, 0.6667, 0.25, 0.6667, 0.3113, 0.6656, 0.3125, 0.8333, 0.3125, 0.9167, 0.25, 0.9167, 0.25, 0.8333, 0.3675, 0.6582, 0.3113, 0.6656, 0.3113, 0.6656, 0.3675, 0.6582, 0.3107, 0.749, 0.3125, 0.8333, 0.25, 0.8333, 0.25, 0.75, 0.3113, 0.6656, 0.3107, 0.749, 0.25, 0.75, 0.25, 0.6667, 0.3125, 0.9167, 0.2812, 1.0, 0.25, 0.9167, 0.25, 0.6667, 0.25, 0.75, 0.1875, 0.75, 0.1875, 0.6667, 0.2187, 0.6667, 0.25, 0.9167, 0.2187, 1.0, 0.1875, 0.9167, 0.25, 0.6667, 0.2187, 0.6667, 0.2187, 0.6667, 0.25, 0.6667, 0.25, 0.8333, 0.25, 0.9167, 0.1875, 0.9167, 0.1875, 0.8333, 0.25, 0.5, 0.25, 0.5833, 0.2187, 0.5833, 0.1875, 0.5833, 0.1875, 0.5, 0.25, 0.75, 0.25, 0.8333, 0.1875, 0.8333, 0.1875, 0.75, 0.1875, 0.5, 0.1875, 0.5833, 0.125, 0.5833, 0.125, 0.5, 0.1875, 0.75, 0.1875, 0.8333, 0.125, 0.8333, 0.125, 0.75, 0.1875, 0.6667, 0.1875, 0.75, 0.125, 0.75, 0.125, 0.6667, 0.1875, 0.9167, 0.1562, 1.0, 0.125, 0.9167, 0.1875, 0.5833, 0.1875, 0.6667, 0.125, 0.6667, 0.125, 0.5833, 0.1875, 0.8333, 0.1875, 0.9167, 0.125, 0.9167, 0.125, 0.8333, 0.125, 0.5833, 0.125, 0.6667, 0.0625, 0.6667, 0.0625, 0.5833, 0.125, 0.8333, 0.125, 0.9167, 0.0625, 0.9167, 0.0625, 0.8333, 0.125, 0.5, 0.125, 0.5833, 0.0625, 0.5833, 0.0625, 0.5, 0.125, 0.75, 0.125, 0.8333, 0.0625, 0.8333, 0.0625, 0.75, 0.125, 0.6667, 0.125, 0.75, 0.0625, 0.75, 0.0625, 0.6667, 0.125, 0.9167, 0.09375, 1.0, 0.0625, 0.9167, 0.0625, 0.6667, 0.0625, 0.75, 0.0, 0.75, 0.0, 0.6667, 0.0625, 0.9167, 0.03125, 1.0, 0.0, 0.9167, 0.0625, 0.5833, 0.0625, 0.6667, 0.0, 0.6667, 0.0, 0.5833, 0.0625, 0.8333, 0.0625, 0.9167, 0.0, 0.9167, 0.0, 0.8333, 0.0625, 0.5, 0.0625, 0.5833, 0.0, 0.5833, 0.0, 0.5, 0.0625, 0.75, 0.0625, 0.8333, 0.0, 0.8333, 0.0, 0.75, 1.0, 0.5, 1.0, 0.5833, 0.9375, 0.5833, 0.9375, 0.5, 1.0, 0.75, 1.0, 0.8333, 0.9375, 0.8333, 0.9375, 0.75, 1.0, 0.6667, 1.0, 0.75, 0.9375, 0.75, 0.9375, 0.6667, 1.0, 0.9167, 0.9687, 1.0, 0.9375, 0.9167, 1.0, 0.5833, 1.0, 0.6667, 0.9375, 0.6667, 0.9375, 0.5833, 1.0, 0.8333, 1.0, 0.9167, 0.9375, 0.9167, 0.9375, 0.8333, 0.9375, 0.5833, 0.9375, 0.6667, 0.875, 0.6667, 0.875, 0.5833, 0.9375, 0.8333, 0.9375, 0.9167, 0.875, 0.9167, 0.875, 0.8333, 0.9375, 0.5, 0.9375, 0.5833, 0.875, 0.5833, 0.875, 0.5, 0.9375, 0.75, 0.9375, 0.8333, 0.875, 0.8333, 0.875, 0.75, 0.9375, 0.6667, 0.9375, 0.75, 0.875, 0.75, 0.875, 0.6667, 0.7188, 1.0, 0.75, 0.9167, 0.75, 0.9167, 0.7188, 1.0, 0.875, 0.6667, 0.875, 0.75, 0.8125, 0.75, 0.8125, 0.6667, 0.75, 0.9167, 0.8125, 0.9167, 0.8125, 0.9167, 0.75, 0.9167, 0.875, 0.5833, 0.875, 0.6667, 0.8125, 0.6667, 0.8125, 0.5833, 0.875, 0.8333, 0.875, 0.9167, 0.8125, 0.9167, 0.8125, 0.8333, 0.875, 0.5, 0.875, 0.5833, 0.8125, 0.5833, 0.8125, 0.5, 0.875, 0.75, 0.875, 0.8333, 0.8125, 0.8333, 0.8125, 0.75, 0.8125, 0.5, 0.8125, 0.5833, 0.75, 0.5833, 0.75, 0.5, 0.8125, 0.75, 0.8125, 0.8333, 0.75, 0.8333, 0.75, 0.75, 0.8125, 0.6667, 0.8125, 0.75, 0.75, 0.75, 0.75, 0.6667, 0.9545, 0.9621, 0.952, 0.9554, 0.952, 0.9554, 0.9545, 0.9621, 0.8125, 0.5833, 0.8125, 0.6667, 0.75, 0.6667, 0.75, 0.5833, 0.8125, 0.8333, 0.8125, 0.9167, 0.75, 0.9167, 0.75, 0.8333, 0.5625, 0.6667, 0.5, 0.6667, 0.5, 0.6667, 0.5625, 0.6667, 0.625, 0.5, 0.625, 0.5833, 0.625, 0.5833, 0.625, 0.5, 0.625, 0.6667, 0.5625, 0.6667, 0.5625, 0.6667, 0.625, 0.6667, 0.5, 0.6667, 0.5, 0.5833, 0.5, 0.5833, 0.5, 0.6667, 0.625, 0.5, 0.625, 0.5833, 0.625, 0.5833, 0.625, 0.5, 0.625, 0.6667, 0.5625, 0.6667, 0.5625, 0.6667, 0.625, 0.6667, 0.5, 0.5833, 0.5, 0.5, 0.5, 0.5, 0.5, 0.5833, 0.5625, 0.6667, 0.5, 0.6667, 0.5, 0.6667, 0.5625, 0.6667, 0.625, 0.5, 0.625, 0.5833, 0.625, 0.5833, 0.625, 0.5, 0.625, 0.6667, 0.5625, 0.6667, 0.5625, 0.6667, 0.625, 0.6667, 0.5, 0.5833, 0.5, 0.5, 0.5, 0.5, 0.5, 0.5833, 0.625, 0.5833, 0.625, 0.6667, 0.625, 0.6667, 0.625, 0.5833, 0.5625, 0.6667, 0.5, 0.6667, 0.5, 0.6667, 0.625, 0.6667, 0.5625, 0.6667, 0.625, 0.6667, 0.5, 0.6667, 0.5, 0.5833, 0.5, 0.5833, 0.5, 0.6667, 0.625, 0.5833, 0.625, 0.6667, 0.625, 0.6667, 0.625, 0.5833, 0.5, 0.6667, 0.5, 0.5833, 0.5, 0.5833, 0.5, 0.6667, 0.625, 0.5, 0.625, 0.5833, 0.625, 0.5833, 0.625, 0.5, 0.5, 0.6667, 0.5625, 0.6667, 0.5, 0.6667, 0.5, 0.6667, 0.5, 0.5833, 0.5, 0.5833, 0.5, 0.6667, 0.625, 0.5833, 0.625, 0.6667, 0.625, 0.6667, 0.625, 0.5833, 0.5, 0.5833, 0.5, 0.5, 0.5, 0.5, 0.5, 0.5833, 0.625, 0.5833, 0.625, 0.6667, 0.625, 0.6667, 0.5, 0.6667, 0.5, 0.5833, 0.5, 0.5833, 0.5, 0.6667, 0.625, 0.5, 0.625, 0.5833, 0.625, 0.5833, 0.625, 0.5, 0.5, 0.5833, 0.5, 0.5, 0.5, 0.5, 0.5, 0.5833, 0.625, 0.6667, 0.5625, 0.6667, 0.5625, 0.6667, 0.5625, 0.6667, 0.5, 0.6667, 0.5, 0.6667, 0.5625, 0.6667, 0.5, 0.5833, 0.5, 0.5, 0.5, 0.5, 0.5, 0.5833, 0.625, 0.5833, 0.625, 0.6667, 0.625, 0.6667, 0.625, 0.5833, 0.625, 0.6667, 0.5625, 0.6667, 0.5625, 0.6667, 0.625, 0.6667, 0.5, 0.6667, 0.5, 0.5833, 0.5, 0.5833, 0.5, 0.6667, 0.625, 0.5, 0.625, 0.5833, 0.625, 0.5, 0.625, 0.5833, 0.625, 0.6667, 0.625, 0.6667, 0.625, 0.5833, 0.625, 0.6667, 0.625, 0.6667, 0.625, 0.6667, 0.625, 0.6667, 0.5625, 0.6667, 0.625, 0.6667, 0.625, 0.6667, 0.5, 0.6667, 0.5, 0.6667, 0.5, 0.6667, 0.5, 0.6667, 0.5625, 0.6667, 0.5, 0.6667, 0.5, 0.6667, 0.5625, 0.6667, 0.5, 0.6667, 0.5, 0.6667, 0.5, 0.6667, 0.5, 0.6667, 0.5, 0.6667, 0.5, 0.6667, 0.5, 0.6667, 0.5, 0.6667, 0.625, 0.6667, 0.5625, 0.6667, 0.5625, 0.6667, 0.625, 0.6667, 0.5, 0.6667, 0.5, 0.5833, 0.5, 0.5833, 0.5, 0.6667, 0.5, 0.5833, 0.5, 0.5833, 0.5, 0.5833, 0.5, 0.5833, 0.5625, 0.6667, 0.5, 0.6667, 0.5, 0.6667, 0.5625, 0.6667, 0.5, 0.5833, 0.5, 0.5, 0.5, 0.5, 0.5, 0.5833, 0.625, 0.5833, 0.625, 0.6667, 0.625, 0.6667, 0.625, 0.5833, 0.5625, 0.6667, 0.5, 0.6667, 0.5, 0.6667, 0.5625, 0.6667, 0.625, 0.5833, 0.625, 0.6667, 0.625, 0.6667, 0.625, 0.5833, 0.625, 0.6667, 0.5625, 0.6667, 0.5625, 0.6667, 0.625, 0.6667, 0.5, 0.6667, 0.5, 0.5833, 0.5, 0.5833, 0.5, 0.6667, 0.625, 0.5833, 0.625, 0.6667, 0.625, 0.6667, 0.625, 0.5833, 0.625, 0.6667, 0.5625, 0.6667, 0.5625, 0.6667, 0.625, 0.6667, 0.5, 0.6667, 0.5, 0.5833, 0.5, 0.5833, 0.5, 0.6667, 0.5625, 0.6667, 0.5, 0.6667, 0.5, 0.6667, 0.5625, 0.6667, 0.5, 0.5833, 0.5, 0.5833, 0.5, 0.5833, 0.5, 0.5833, 0.5, 0.5833, 0.5, 0.5, 0.5, 0.5, 0.5, 0.5833, 0.5625, 0.6667, 0.5, 0.6667, 0.5, 0.6667, 0.5625, 0.6667, 0.5, 0.5833, 0.5, 0.5, 0.5, 0.5, 0.5, 0.5833, 0.625, 0.5833, 0.625, 0.5833, 0.625, 0.5833, 0.625, 0.5833, 0.5, 0.6667, 0.5, 0.5833, 0.5, 0.5833, 0.5, 0.6667, 0.5625, 0.6667, 0.5, 0.6667, 0.5, 0.6667, 0.5625, 0.6667, 0.5889, 0.5, 0.5889, 0.5332, 0.5625, 0.4965, 0.5625, 0.5, 0.5, 0.5833, 0.5, 0.5833, 0.5, 0.5, 0.625, 0.5833, 0.625, 0.6667, 0.625, 0.6667, 0.625, 0.5833, 0.625, 0.5, 0.625, 0.5833, 0.5889, 0.5332, 0.5889, 0.5, 0.625, 0.6667, 0.5625, 0.6667, 0.5625, 0.6667, 0.625, 0.6667, 0.5312, 0.5399, 0.5, 0.5, 0.0, 0.0, 0.5625, 0.4965, 0.5625, 0.4965, 0.5889, 0.5332, 0.5889, 0.5332, 0.5889, 0.5332, 0.625, 0.5833, 0.5889, 0.5332, 0.5, 0.5833, 0.5312, 0.5399, 0.5312, 0.5399, 0.5, 0.5833, 0.5312, 0.5399, 0.5625, 0.4965, 0.5625, 0.4965, 0.5312, 0.5399, 0.5889, 0.5332, 0.625, 0.5833, 0.625, 0.5833, 0.5889, 0.5332, 0.5625, 0.4965, 0.5889, 0.5332, 0.5889, 0.5332, 0.5625, 0.4965, 0.625, 0.6667, 0.5625, 0.6667, 0.5625, 0.6667, 0.625, 0.6667, 0.625, 0.5833, 0.625, 0.6667, 0.625, 0.6667, 0.625, 0.5833, 0.0, 0.0, 0.0, 0.0, 0.5, 0.5833, 0.5, 0.5833, 0.5625, 0.6667, 0.5625, 0.6667, 0.0, 0.0, 0.0, 0.0, 0.5, 0.5833, 0.5312, 0.5399, 0.5312, 0.5399, 0.5, 0.5833, 0.5312, 0.5399, 0.5625, 0.4965, 0.5625, 0.4965, 0.5312, 0.5399, 0.0, 0.0, 0.5, 0.5833, 0.5, 0.5833, 0.0, 0.0, 0.5889, 0.5332, 0.625, 0.5833, 0.625, 0.5833, 0.5889, 0.5332, 0.5625, 0.6667, 0.0, 0.0, 0.0, 0.0, 0.5625, 0.6667, 0.5625, 0.4965, 0.5889, 0.5332, 0.5889, 0.5332, 0.5625, 0.4965, 0.625, 0.6667, 0.5625, 0.6667, 0.5625, 0.6667, 0.625, 0.6667, 0.625, 0.5833, 0.625, 0.6667, 0.625, 0.6667, 0.625, 0.5833, 0.5889, 0.5332, 0.625, 0.5833, 0.625, 0.5833, 0.5889, 0.5332, 0.0, 0.0, 0.5, 0.5833, 0.5, 0.5833, 0.0, 0.0, 0.5625, 0.4965, 0.5889, 0.5332, 0.5889, 0.5332, 0.5625, 0.4965, 0.625, 0.6667, 0.5625, 0.6667, 0.5625, 0.6667, 0.625, 0.6667, 0.625, 0.5833, 0.625, 0.6667, 0.625, 0.6667, 0.625, 0.5833, 0.5625, 0.6667, 0.0, 0.0, 0.0, 0.0, 0.5625, 0.6667, 0.5, 0.5833, 0.5312, 0.5399, 0.5312, 0.5399, 0.5, 0.5833, 0.5312, 0.5399, 0.5625, 0.4965, 0.5625, 0.4965, 0.5312, 0.5399, 0.5625, 0.6667, 0.0, 0.0, 0.0, 0.0, 0.5625, 0.6667, 0.5, 0.5833, 0.5312, 0.5399, 0.5312, 0.5399, 0.5, 0.5833, 0.5312, 0.5399, 0.5625, 0.4965, 0.5625, 0.4965, 0.5312, 0.5399, 0.5889, 0.5332, 0.625, 0.5833, 0.625, 0.5833, 0.5889, 0.5332, 0.0, 0.0, 0.5, 0.5833, 0.5, 0.5833, 0.0, 0.0, 0.5625, 0.4965, 0.5889, 0.5332, 0.5889, 0.5332, 0.5625, 0.4965, 0.625, 0.6667, 0.5625, 0.6667, 0.5625, 0.6667, 0.625, 0.6667, 0.625, 0.5833, 0.625, 0.6667, 0.625, 0.6667, 0.625, 0.5833, 0.5625, 0.4965, 0.5889, 0.5332, 0.5889, 0.5332, 0.5625, 0.4965, 0.0, 0.0, 0.5, 0.5833, 0.5, 0.5833, 0.0, 0.0, 0.5889, 0.5332, 0.625, 0.5833, 0.625, 0.5833, 0.5889, 0.5332, 0.5312, 0.5399, 0.5625, 0.4965, 0.5625, 0.4965, 0.5312, 0.5399, 0.5, 0.5833, 0.5312, 0.5399, 0.5312, 0.5399, 0.5, 0.5833, 0.5625, 0.6667, 0.0, 0.0, 0.0, 0.0, 0.5625, 0.6667, 0.625, 0.5833, 0.625, 0.6667, 0.625, 0.6667, 0.625, 0.5833, 0.625, 0.6667, 0.5625, 0.6667, 0.5625, 0.6667, 0.625, 0.6667, 0.5, 0.6667, 0.5, 0.6667, 0.5, 0.6667, 0.5, 0.6667, 0.5, 0.6667, 0.5625, 0.6667, 0.5625, 0.6667, 0.5, 0.6667, 0.625, 0.6667, 0.5625, 0.6667, 0.5625, 0.6667, 0.625, 0.6667, 0.625, 0.6667, 0.625, 0.6667, 0.625, 0.6667, 0.625, 0.6667, 0.625, 0.6667, 0.5625, 0.6667, 0.5625, 0.6667, 0.625, 0.6667, 0.5, 0.6667, 0.5625, 0.6667, 0.5, 0.6667, 0.5, 0.6667, 0.5, 0.6667, 0.5, 0.6667, 0.5, 0.6667, 0.625, 0.6667, 0.625, 0.6667, 0.625, 0.6667, 0.625, 0.6667, 0.625, 0.6667, 0.625, 0.6667, 0.625, 0.6667, 0.625, 0.6667, 0.5625, 0.6667, 0.625, 0.6667, 0.625, 0.6667, 0.5625, 0.6667, 0.5, 0.6667, 0.5, 0.6667, 0.5, 0.6667, 0.5, 0.6667, 0.5625, 0.6667, 0.5, 0.6667, 0.5, 0.6667, 0.5625, 0.6667, 0.625, 0.6667, 0.625, 0.6667, 0.625, 0.6667, 0.625, 0.6667, 0.5625, 0.6667, 0.5, 0.6667, 0.5, 0.6667, 0.5625, 0.6667, 0.5, 0.6667, 0.5, 0.6667, 0.5, 0.6667, 0.5, 0.6667, 0.5625, 0.6667, 0.625, 0.6667, 0.625, 0.6667, 0.5625, 0.6667, 0.5, 0.6667, 0.5, 0.6667, 0.5, 0.6667, 0.5, 0.6667, 0.5625, 0.6667, 0.5, 0.6667, 0.5, 0.6667, 0.5625, 0.6667, 0.625, 0.6667, 0.625, 0.6667, 0.625, 0.6667, 0.625, 0.6667, 0.5, 0.6667, 0.5, 0.6667, 0.5, 0.6667, 0.5, 0.6667, 0.625, 0.6667, 0.5625, 0.6667, 0.5625, 0.6667, 0.625, 0.6667, 0.5, 0.6667, 0.5625, 0.6667, 0.5625, 0.6667, 0.5, 0.6667, 0.5, 0.6667, 0.5, 0.6667, 0.5, 0.6667, 0.5, 0.6667, 0.625, 0.6667, 0.625, 0.6667, 0.625, 0.6667, 0.625, 0.6667, 0.5625, 0.6667, 0.625, 0.6667, 0.625, 0.6667, 0.5625, 0.6667, 0.625, 0.6667, 0.625, 0.6667, 0.625, 0.6667, 0.625, 0.6667, 0.625, 0.6667, 0.5625, 0.6667, 0.5625, 0.6667, 0.625, 0.6667, 0.5, 0.6667, 0.5625, 0.6667, 0.5625, 0.6667, 0.5, 0.6667, 0.625, 0.6667, 0.625, 0.6667, 0.625, 0.6667, 0.625, 0.6667, 0.5, 0.6667, 0.5, 0.6667, 0.5, 0.6667, 0.5, 0.6667, 0.5, 0.6667, 0.5625, 0.6667, 0.5625, 0.6667, 0.5, 0.6667, 0.625, 0.6667, 0.5625, 0.6667, 0.5625, 0.6667, 0.625, 0.6667, 0.5, 0.6667, 0.5625, 0.6667, 0.5625, 0.6667, 0.5, 0.6667, 0.625, 0.6667, 0.5625, 0.6667, 0.5625, 0.6667, 0.625, 0.6667, 0.625, 0.6667, 0.625, 0.6667, 0.625, 0.6667, 0.625, 0.6667, 0.5625, 0.6667, 0.5, 0.6667, 0.5, 0.6667, 0.5625, 0.6667, 0.5, 0.6667, 0.5, 0.6667, 0.5, 0.6667, 0.5, 0.6667, 0.5625, 0.6667, 0.625, 0.6667, 0.625, 0.6667, 0.5625, 0.6667, 0.625, 0.6667, 0.625, 0.6667, 0.625, 0.6667, 0.625, 0.6667, 0.625, 0.6667, 0.625, 0.6667, 0.625, 0.6667, 0.625, 0.6667, 0.625, 0.6667, 0.5625, 0.6667, 0.5625, 0.6667, 0.5938, 0.6667, 0.625, 0.6667, 0.5, 0.6667, 0.5, 0.6667, 0.5, 0.6667, 0.5, 0.6667, 0.5625, 0.6667, 0.5, 0.6667, 0.5, 0.6667, 0.5625, 0.6667, 0.625, 0.6667, 0.625, 0.6667, 0.625, 0.6667, 0.625, 0.6667, 0.5625, 0.6667, 0.5, 0.6667, 0.5, 0.6667, 0.5625, 0.6667, 0.5, 0.6667, 0.5, 0.6667, 0.5, 0.6667, 0.5, 0.6667, 0.5625, 0.6667, 0.625, 0.6667, 0.625, 0.6667, 0.5625, 0.6667, 0.5, 0.6667, 0.5, 0.6667, 0.5, 0.6667, 0.5, 0.6667, 0.5, 0.6667, 0.5, 0.6667, 0.5, 0.6667, 0.625, 0.6667, 0.625, 0.6667, 0.625, 0.6667, 0.625, 0.6667, 0.5, 0.6667, 0.5, 0.6667, 0.5, 0.6667, 0.5, 0.6667, 0.5, 0.6667, 0.5625, 0.6667, 0.5625, 0.6667, 0.5, 0.6667, 0.5, 0.6667, 0.5, 0.6667, 0.5, 0.6667, 0.5, 0.6667, 0.625, 0.6667, 0.625, 0.6667, 0.625, 0.6667, 0.625, 0.6667, 0.625, 0.6667, 0.625, 0.6667, 0.625, 0.6667, 0.625, 0.6667, 0.5, 0.6667, 0.5, 0.6667, 0.5, 0.6667, 0.5, 0.6667, 0.5, 0.6667, 0.5, 0.6667, 0.5, 0.6667, 0.5, 0.6667, 0.5, 0.6667, 0.5, 0.6667, 0.5, 0.6667, 0.5, 0.6667, 0.5, 0.6667, 0.5, 0.6667, 0.5, 0.6667, 0.5, 0.6667, 0.5, 0.6667, 0.5, 0.6667, 0.5, 0.6667, 0.625, 0.5833, 0.625, 0.6667, 0.625, 0.6667, 0.625, 0.5833, 0.625, 0.6667, 0.5625, 0.6667, 0.5625, 0.6667, 0.625, 0.6667, 0.5625, 0.4965, 0.5889, 0.5332, 0.5889, 0.5332, 0.5625, 0.4965, 0.5625, 0.6667, 0.0, 0.0, 0.0, 0.0, 0.5625, 0.6667, 0.5889, 0.5332, 0.625, 0.5833, 0.625, 0.5833, 0.5889, 0.5332, 0.0, 0.0, 0.5, 0.5833, 0.5, 0.5833, 0.0, 0.0, 0.5312, 0.5399, 0.5625, 0.4965, 0.5625, 0.4965, 0.5312, 0.5399, 0.5, 0.5833, 0.5312, 0.5399, 0.5312, 0.5399, 0.5, 0.5833, 0.625, 0.5833, 0.625, 0.6667, 0.625, 0.6667, 0.625, 0.5833, 0.5625, 0.6667, 0.0, 0.0, 0.0, 0.0, 0.5625, 0.6667, 0.5312, 0.5399, 0.5625, 0.4965, 0.5625, 0.4965, 0.5312, 0.5399, 0.5312, 0.5399, 0.0, 0.0, 0.5156, 0.5616, 0.5312, 0.5399, 0.5889, 0.5332, 0.625, 0.5833, 0.625, 0.5833, 0.5889, 0.5332, 0.625, 0.6667, 0.5625, 0.6667, 0.5625, 0.6667, 0.625, 0.6667, 0.0, 0.0, 0.5, 0.5833, 0.5, 0.5833, 0.0, 0.0, 0.625, 0.6667, 0.5625, 0.6667, 0.5625, 0.6667, 0.625, 0.6667, 0.5625, 0.6667, 0.0, 0.0, 0.0, 0.0, 0.5625, 0.6667, 0.5312, 0.5399, 0.5625, 0.4965, 0.5625, 0.4965, 0.5312, 0.5399, 0.5625, 0.4965, 0.5889, 0.5332, 0.5889, 0.5332, 0.5625, 0.4965, 0.5156, 0.5616, 0.0, 0.0, 0.5, 0.5833, 0.5, 0.5833, 0.625, 0.5833, 0.625, 0.6667, 0.625, 0.6667, 0.625, 0.5833, 0.5625, 0.4965, 0.5889, 0.5332, 0.5889, 0.5332, 0.5625, 0.4965, 0.0, 0.0, 0.5, 0.5833, 0.5, 0.5833, 0.0, 0.0, 0.5889, 0.5332, 0.625, 0.5833, 0.625, 0.5833, 0.5889, 0.5332, 0.5, 0.5833, 0.5, 0.5, 0.5, 0.5, 0.5, 0.5833, 0.5, 0.5833, 0.5, 0.5, 0.5, 0.5, 0.5, 0.5833, 0.5, 0.5833, 0.5, 0.5, 0.5, 0.5, 0.5, 0.5833, 0.5, 0.5833, 0.5, 0.5833, 0.5, 0.5833, 0.5, 0.5833, 0.5, 0.5, 0.5, 0.5833, 0.5, 0.5833, 0.5, 0.5, 0.7542, 0.5756, 0.7459, 0.5756, 0.67, 0.5, 0.8298, 0.5, 0.7458, 0.6744, 0.7541, 0.6744, 0.83, 0.75, 0.6702, 0.75, 0.375, 0.295, 0.5633, 0.2951, 0.5633, 0.4549, 0.375, 0.455, 0.375, 0.795, 0.5633, 0.7951, 0.5633, 0.9549, 0.375, 0.955, 0.375, 0.5448, 0.5633, 0.545, 0.5633, 0.705, 0.375, 0.7052, 0.7006, 0.6209, 0.7459, 0.5756, 0.7542, 0.5756, 0.7994, 0.6209, 0.7994, 0.6291, 0.7541, 0.6744, 0.7458, 0.6744, 0.7006, 0.6291, 0.7006, 0.6209, 0.7006, 0.6291, 0.5633, 0.705, 0.5633, 0.545, 0.7994, 0.6291, 0.7994, 0.6209, 0.875, 0.545, 0.875, 0.705, 0.375, 0.04481, 0.5633, 0.04503, 0.5633, 0.205, 0.375, 0.2052, 0.83, 0.75, 0.7541, 0.6744, 0.7994, 0.6291, 0.875, 0.705, 0.7542, 0.5756, 0.8298, 0.5, 0.875, 0.545, 0.7994, 0.6209, 0.7006, 0.5756, 0.64, 0.515, 0.67, 0.5, 0.7459, 0.5756, 0.7458, 0.6744, 0.6702, 0.75, 0.6401, 0.735, 0.7006, 0.6744, 0.375, 0.7052, 0.5633, 0.705, 0.5633, 0.7951, 0.375, 0.795, 0.5633, 0.04503, 0.375, 0.04481, 0.375, 0.0, 0.5633, 0.0, 0.5633, 0.2951, 0.375, 0.295, 0.375, 0.2052, 0.5633, 0.205, 0.5633, 0.545, 0.375, 0.5448, 0.375, 0.455, 0.5633, 0.4549, 0.125, 0.5448, 0.17, 0.5, 0.33, 0.5, 0.375, 0.5448, 0.375, 0.7052, 0.33, 0.75, 0.17, 0.75, 0.125, 0.7052, 0.7542, 0.5756, 0.7459, 0.5756, 0.67, 0.5, 0.8298, 0.5, 0.7458, 0.6744, 0.7541, 0.6744, 0.83, 0.75, 0.6702, 0.75, 0.375, 0.295, 0.5633, 0.2951, 0.5633, 0.4549, 0.375, 0.455, 0.375, 0.795, 0.5633, 0.7951, 0.5633, 0.9549, 0.375, 0.955, 0.375, 0.5448, 0.5633, 0.545, 0.5633, 0.705, 0.375, 0.7052, 0.7006, 0.6209, 0.7459, 0.5756, 0.7542, 0.5756, 0.7994, 0.6209, 0.7994, 0.6291, 0.7541, 0.6744, 0.7458, 0.6744, 0.7006, 0.6291, 0.7006, 0.6209, 0.7006, 0.6291, 0.5633, 0.705, 0.5633, 0.545, 0.7994, 0.6291, 0.7994, 0.6209, 0.875, 0.545, 0.875, 0.705, 0.375, 0.04481, 0.5633, 0.04503, 0.5633, 0.205, 0.375, 0.2052, 0.83, 0.75, 0.7541, 0.6744, 0.7994, 0.6291, 0.875, 0.705, 0.7542, 0.5756, 0.8298, 0.5, 0.875, 0.545, 0.7994, 0.6209, 0.7006, 0.5756, 0.64, 0.515, 0.67, 0.5, 0.7459, 0.5756, 0.7458, 0.6744, 0.6702, 0.75, 0.6401, 0.735, 0.7006, 0.6744, 0.375, 0.7052, 0.5633, 0.705, 0.5633, 0.7951, 0.375, 0.795, 0.5633, 0.04503, 0.375, 0.04481, 0.375, 0.0, 0.5633, 0.0, 0.5633, 0.2951, 0.375, 0.295, 0.375, 0.2052, 0.5633, 0.205, 0.5633, 0.545, 0.375, 0.5448, 0.375, 0.455, 0.5633, 0.4549, 0.7542, 0.5756, 0.7459, 0.5756, 0.67, 0.5, 0.8298, 0.5, 0.7458, 0.6744, 0.7541, 0.6744, 0.83, 0.75, 0.6702, 0.75, 0.375, 0.295, 0.5633, 0.2951, 0.5633, 0.4549, 0.375, 0.455, 0.375, 0.795, 0.5633, 0.7951, 0.5633, 0.9549, 0.375, 0.955, 0.375, 0.5448, 0.5633, 0.545, 0.5633, 0.705, 0.375, 0.7052, 0.7006, 0.6209, 0.7459, 0.5756, 0.7542, 0.5756, 0.7994, 0.6209, 0.7994, 0.6291, 0.7541, 0.6744, 0.7458, 0.6744, 0.7006, 0.6291, 0.7006, 0.6209, 0.7006, 0.6291, 0.5633, 0.705, 0.5633, 0.545, 0.7994, 0.6291, 0.7994, 0.6209, 0.875, 0.545, 0.875, 0.705, 0.375, 0.04481, 0.5633, 0.04503, 0.5633, 0.205, 0.375, 0.2052, 0.83, 0.75, 0.7541, 0.6744, 0.7994, 0.6291, 0.875, 0.705, 0.7542, 0.5756, 0.8298, 0.5, 0.875, 0.545, 0.7994, 0.6209, 0.7006, 0.5756, 0.64, 0.515, 0.67, 0.5, 0.7459, 0.5756, 0.7458, 0.6744, 0.6702, 0.75, 0.6401, 0.735, 0.7006, 0.6744, 0.375, 0.7052, 0.5633, 0.705, 0.5633, 0.7951, 0.375, 0.795, 0.5633, 0.04503, 0.375, 0.04481, 0.375, 0.0, 0.5633, 0.0, 0.5633, 0.2951, 0.375, 0.295, 0.375, 0.2052, 0.5633, 0.205, 0.5633, 0.545, 0.375, 0.5448, 0.375, 0.455, 0.5633, 0.4549, 0.5312, 0.5399, 0.5312, 0.5399, 0.5156, 0.5616, 0.5, 0.5833, 0.5, 0.5833, 0.0, 0.0, 0.0, 0.0, 0.5156, 0.5616, 0.5156, 0.5616, 0.0, 0.0, 0.0, 0.0, 0.5625, 0.6667, 0.0, 0.0, 0.5, 0.5833, 0.0, 0.0, 0.0, 0.0, 0.0, 0.0, 0.5312, 0.5399, 0.5625, 0.4965, 0.5889, 0.5332, 0.625, 0.5833, 0.625, 0.6667, 0.625, 0.6667, 0.5625, 0.6667, 0.5625, 0.6667, 0.625, 0.6667, 0.625, 0.5833, 0.625, 0.6667, 0.625, 0.6667, 0.625, 0.5833, 0.5625, 0.6667, 0.0, 0.0, 0.0, 0.0, 0.5625, 0.6667, 0.5, 0.5833, 0.5312, 0.5399, 0.5312, 0.5399, 0.5, 0.5833, 0.5312, 0.5399, 0.5625, 0.4965, 0.5625, 0.4965, 0.5312, 0.5399, 0.5889, 0.5332, 0.625, 0.5833, 0.625, 0.5833, 0.5889, 0.5332, 0.0, 0.0, 0.5, 0.5833, 0.5, 0.5833, 0.0, 0.0, 0.5625, 0.4965, 0.5889, 0.5332, 0.5889, 0.5332, 0.5625, 0.4965, 0.5, 0.6667, 0.5, 0.6667, 0.5, 0.6667, 0.5, 0.6667, 0.5, 0.6667, 0.5, 0.6667, 0.5, 0.6667, 0.5, 0.6667, 0.5, 0.6667, 0.5, 0.6667, 0.5, 0.6667, 0.5, 0.6667, 0.5, 0.6667, 0.5, 0.6667, 0.5, 0.6667, 0.5, 0.6667, 0.5, 0.6667, 0.5, 0.6667, 0.5, 0.6667, 0.5, 0.6667, 0.5, 0.6667, 0.5, 0.6667, 0.5, 0.6667, 0.5, 0.6667, 0.5, 0.6667, 0.5, 0.6667, 0.5, 0.6667, 0.5, 0.6667, 0.5, 0.6667, 0.5, 0.6667, 0.5, 0.6667, 0.5, 0.6667, 0.5, 0.6667, 0.5, 0.6667, 0.5, 0.6667, 0.5, 0.6667, 0.5, 0.6667, 0.625, 0.6667, 0.625, 0.6667, 0.5938, 0.6667, 0.5625, 0.6667, 0.5625, 0.6667, 0.0, 0.0, 0.0, 0.0, 0.0, 0.0, 0.0, 0.0, 0.0, 0.0, 0.5, 0.6667, 0.5, 0.6667, 0.0, 0.0, 0.625, 0.6667, 0.625, 0.6667, 0.5938, 0.6667, 0.5938, 0.6667, 0.625, 0.6667, 0.625, 0.6667, 0.625, 0.6667, 0.625, 0.6667, 0.625, 0.6667, 0.625, 0.6667, 0.625, 0.6667, 0.5938, 0.6667, 0.5938, 0.6667, 0.5625, 0.6667, 0.0, 0.0, 0.5625, 0.6667, 0.5938, 0.6667, 0.5938, 0.6667, 0.5625, 0.6667, 0.5938, 0.6667, 0.5625, 0.6667, 0.5625, 0.6667, 0.5938, 0.6667, 0.5938, 0.6667, 0.5938, 0.6667, 0.5938, 0.6667, 0.5938, 0.6667, 0.3743, 0.5827, 0.3675, 0.6582, 0.3113, 0.6656, 0.3125, 0.5833, 0.375, 0.5, 0.3743, 0.5827, 0.3125, 0.5833, 0.3125, 0.5, 0.3125, 0.5833, 0.3113, 0.6656, 0.25, 0.6667, 0.25, 0.5833, 0.2668, 0.5154, 0.2957, 0.5151, 0.2957, 0.5151, 0.2668, 0.5154, 0.25, 0.6667, 0.25, 0.5833, 0.25, 0.5833, 0.25, 0.6667, 0.3743, 0.5827, 0.3675, 0.6582, 0.3675, 0.6582, 0.3743, 0.5827, 0.7188, 1.0, 0.75, 0.9167, 0.75, 0.9167, 0.7188, 1.0, 0.75, 0.9167, 0.8125, 0.9167, 0.8125, 0.9167, 0.75, 0.9167, 0.8125, 0.9167, 0.875, 0.9167, 0.875, 0.9167, 0.8125, 0.9167, 0.875, 0.9167, 0.9375, 0.9167, 0.9375, 0.9167, 0.875, 0.9167, 0.8125, 0.9167, 0.875, 0.9167, 0.875, 0.9167, 0.8125, 0.9167, 0.9375, 0.9167, 0.9062, 1.0, 0.875, 0.9167, 0.875, 0.9167, 0.8437, 1.0, 0.8125, 0.9167, 0.8125, 0.9167, 0.7812, 1.0, 0.75, 0.9167, 0.875, 0.9167, 0.9375, 0.9167, 0.9375, 0.9167, 0.875, 0.9167, 0.952, 0.9554, 0.9428, 0.9309, 0.9428, 0.9309, 0.952, 0.9554, 0.1875, 0.5833, 0.2187, 0.5833, 0.2187, 0.5833, 0.1875, 0.5833, 0.1875, 0.6667, 0.1875, 0.5833, 0.2187, 0.5833, 0.2187, 0.6667, 0.2222, 0.5986, 0.2344, 0.5986, 0.2465, 0.5986, 0.2465, 0.5986, 0.2344, 0.5986, 0.2222, 0.5986, 0.1875, 0.6667, 0.1875, 0.5833, 0.1875, 0.5833, 0.1875, 0.6667, 0.2187, 0.6667, 0.1875, 0.6667, 0.1875, 0.6667, 0.2187, 0.6667, 0.2187, 0.5833, 0.25, 0.5833, 0.25, 0.5833, 0.2187, 0.5833, 0.25, 0.5833, 0.25, 0.6667, 0.25, 0.6667, 0.25, 0.5833, 0.2465, 0.6514, 0.2465, 0.5986, 0.25, 0.5833, 0.25, 0.6667, 0.2222, 0.6514, 0.2465, 0.6514, 0.25, 0.6667, 0.2187, 0.6667, 0.2465, 0.5986, 0.2344, 0.5986, 0.2222, 0.5986, 0.2187, 0.5833, 0.25, 0.5833, 0.2222, 0.5986, 0.2222, 0.6514, 0.2187, 0.6667, 0.2187, 0.5833, 0.2344, 0.5986, 0.2465, 0.5986, 0.2465, 0.5986, 0.2344, 0.5986, 0.2465, 0.5986, 0.2465, 0.6514, 0.2465, 0.6514, 0.2465, 0.625, 0.2465, 0.5986, 0.2222, 0.6514, 0.2222, 0.5986, 0.2222, 0.5986, 0.2222, 0.625, 0.2222, 0.6514, 0.2465, 0.6514, 0.2222, 0.6514, 0.2222, 0.6514, 0.2344, 0.6514, 0.2465, 0.6514, 0.2465, 0.6514, 0.2344, 0.6514, 0.2222, 0.6514, 0.2222, 0.625, 0.2222, 0.5986, 0.2344, 0.5986, 0.2465, 0.5986, 0.2465, 0.625, 0.2344, 0.6514, 0.2222, 0.6514, 0.2222, 0.6514, 0.2344, 0.6514, 0.2465, 0.5986, 0.2465, 0.625, 0.2465, 0.625, 0.2465, 0.5986, 0.2222, 0.5986, 0.2344, 0.5986, 0.2344, 0.5986, 0.2222, 0.5986, 0.2222, 0.6514, 0.2222, 0.625, 0.2222, 0.625, 0.2222, 0.6514, 0.2465, 0.6514, 0.2344, 0.6514, 0.2344, 0.6514, 0.2465, 0.6514, 0.2222, 0.625, 0.2222, 0.5986, 0.2222, 0.5986, 0.2222, 0.625, 0.2465, 0.625, 0.2465, 0.6514, 0.2465, 0.6514, 0.2465, 0.625, 0.625, 0.5833, 0.625, 0.5, 0.625, 0.5833, 0.625, 0.5833, 0.625, 0.5, 0.625, 0.5, 0.625, 0.5833, 0.9599, 0.9764, 0.9464, 0.9405, 0.9375, 0.9167, 0.9687, 1.0, 0.9464, 0.9405, 0.9428, 0.9309, 0.9375, 0.9167, 0.9375, 0.9167, 0.9638, 0.9867, 0.9599, 0.9764, 0.9687, 1.0, 0.9687, 1.0, 0.952, 0.9554, 0.9545, 0.9621, 0.9687, 1.0, 0.9375, 0.9167, 0.9545, 0.9621, 0.9638, 0.9867, 0.9687, 1.0, 0.9687, 1.0, 0.9428, 0.9309, 0.952, 0.9554, 0.9375, 0.9167, 0.9375, 0.9167, 0.9464, 0.9405, 0.9599, 0.9764, 0.9638, 0.9867, 0.9428, 0.9309, 0.9428, 0.9309, 0.9638, 0.9867, 0.9545, 0.9621, 0.952, 0.9554, 0.9428, 0.9309, 0.9464, 0.9405, 0.9464, 0.9405, 0.9428, 0.9309, 0.9638, 0.9867, 0.9545, 0.9621, 0.9545, 0.9621, 0.9638, 0.9867, 0.9599, 0.9764, 0.9638, 0.9867, 0.9638, 0.9867, 0.9599, 0.9764, 0.9464, 0.9405, 0.9599, 0.9764, 0.9599, 0.9764, 0.9464, 0.9405, 0.2949, 0.5682, 0.2957, 0.5151, 0.3125, 0.5, 0.3125, 0.5833, 0.2668, 0.5154, 0.2676, 0.5679, 0.25, 0.5833, 0.25, 0.5, 0.2676, 0.5679, 0.2949, 0.5682, 0.3125, 0.5833, 0.25, 0.5833, 0.2957, 0.5151, 0.2668, 0.5154, 0.25, 0.5, 0.3125, 0.5, 0.2957, 0.5151, 0.2949, 0.5682, 0.2676, 0.5679, 0.2668, 0.5154, 0.2676, 0.5679, 0.2668, 0.5154, 0.2668, 0.5154, 0.2676, 0.5679, 0.2949, 0.5682, 0.2676, 0.5679, 0.2676, 0.5679, 0.2949, 0.5682, 0.2957, 0.5151, 0.2949, 0.5682, 0.2949, 0.5682, 0.2957, 0.5151, 0.375, 0.795, 0.375, 0.955, 0.375, 0.04481, 0.375, 0.2052, 0.375, 0.295, 0.375, 0.455, 0.375, 0.5448, 0.375, 0.7052, 0.375, 0.7052, 0.375, 0.795, 0.375, 0.0, 0.375, 0.04481, 0.375, 0.2052, 0.375, 0.295, 0.375, 0.455, 0.375, 0.5448])
me_sphere.materials.append(mat_material)
me_sphere.materials.append(mat_material_001)
me_sphere.materials.append(mat_material_002)
me_sphere.materials.append(mat_material_003)
me_sphere.update()
arm_armature_001 = bpy.data.armatures.new('Armature.001')  # bones are not reproduced
arm_armature = bpy.data.armatures.new('Armature')  # bones are not reproduced

# ---- objects
ob_empty = bpy.data.objects.new('Empty', None)
ob_empty_001 = bpy.data.objects.new('Empty.001', None)
ob_empty_002 = bpy.data.objects.new('Empty.002', None)
ob_sphere = bpy.data.objects.new('Sphere', me_sphere)
ob_armature = bpy.data.objects.new('Armature', arm_armature_001)
ob_armature_001 = bpy.data.objects.new('Armature.001', arm_armature)

# ---- transforms, parenting, visibility, modifiers, constraints
ob_empty.location = (0.0, 0.0, 0.0)
ob_empty.rotation_euler = (1.571, -0.0, -0.0)
ob_empty.empty_display_type = 'IMAGE'
ob_empty.empty_display_size = 5.0
ob_empty.empty_image_depth = 'BACK'
ob_empty.show_empty_image_perspective = False
ob_empty.empty_image_side = 'FRONT'
ob_empty_001.location = (0.0, 0.0, 0.0)
ob_empty_001.rotation_euler = (1.571, -0.0, 1.571)
ob_empty_001.empty_display_type = 'IMAGE'
ob_empty_001.empty_display_size = 5.0
ob_empty_001.empty_image_depth = 'BACK'
ob_empty_001.show_empty_image_perspective = False
ob_empty_001.empty_image_side = 'FRONT'
ob_empty_002.location = (0.0, 0.0, 0.0)
ob_empty_002.empty_display_type = 'IMAGE'
ob_empty_002.empty_display_size = 5.0
ob_empty_002.empty_image_depth = 'BACK'
ob_empty_002.show_empty_image_perspective = False
ob_empty_002.empty_image_side = 'FRONT'
ob_sphere.parent = ob_armature_001
ob_sphere.matrix_parent_inverse = Matrix(((1.262, -0.0, 0.0, -0.0), (-0.0, 1.262, -0.0, 0.0), (0.0, -0.0, 1.262, -0.3272), (-0.0, 0.0, -0.0, 1.0)))
ob_sphere.location = (0.0, 0.0, 2.03)
ob_sphere.scale = (0.3554, 0.3554, 0.3554)
_vg = ob_sphere.vertex_groups.new(name='Hip')
for _i, _w in zip([119, 120, 124, 125, 128, 137, 138, 139, 142, 143, 144, 145, 146, 147, 148, 149, 150, 151, 152, 153, 155, 156, 157, 158, 159, 160, 161, 164, 165, 166, 167, 168, 169, 170, 171, 172, 174, 176, 177, 178, 274, 276, 279, 301, 302, 303, 304, 305], [0.007059, 0.1708, 0.0572, 0.07226, 0.3302, 0.04501, 0.000959, 0.0008897, 0.1718, 0.1105, 0.3901, 0.09779, 0.05346, 0.02333, 0.3712, 0.2617, 0.2858, 0.2009, 0.4117, 0.3514, 0.2443, 0.3829, 0.2984, 0.0855, 0.2353, 0.07528, 0.134, 0.1098, 0.767, 0.9314, 0.4832, 0.363, 0.2559, 0.1285, 0.003707, 0.08263, 0.009461, 0.2973, 0.04185, 0.1194, 0.02461, 0.06949, 0.02269, 0.0006079, 0.06919, 0.05436, 0.1282, 0.1049]): _vg.add([_i], _w, 'REPLACE')
_vg = ob_sphere.vertex_groups.new(name='Spine')
for _i, _w in zip([119, 120, 124, 125, 128, 130, 131, 137, 138, 139, 140, 141, 142, 143, 144, 145, 146, 147, 148, 149, 150, 151, 152, 153, 154, 155, 156, 157, 158, 160, 161, 164, 167, 169, 298, 299, 300, 301, 302, 303, 304, 305, 306, 307, 308, 309, 310, 311, 312, 313, 314, 315, 316, 317, 318, 319, 320, 321, 322, 323, 324, 325, 326, 327, 328, 329, 330, 331, 332, 333, 334, 335, 336, 337, 338, 339, 340, 341, 342, 343, 344, 345, 346, 347, 348, 349, 350, 351, 352, 353, 354, 355, 356, 357, 358, 359, 360, 361, 362, 363, 364, 365, 366, 367, 368, 369, 370, 371, 372, 373, 374, 375, 376, 377], [0.004476, 0.1642, 0.05456, 0.0692, 0.3193, 0.00174, 0.04832, 0.03634, 0.003972, 0.02039, 0.03933, 0.08909, 0.1491, 0.1125, 0.3705, 0.1004, 0.1224, 0.00317, 0.2918, 0.2784, 0.2243, 0.3915, 0.1355, 0.1475, 1.0, 0.121, 0.1722, 0.3055, 0.01998, 0.01909, 0.05201, 0.02453, 0.1111, 0.05166, 0.2139, 0.3146, 0.386, 0.3973, 0.4301, 0.4239, 0.3936, 0.4084, 0.5001, 0.5001, 0.5001, 0.5001, 0.5001, 0.5001, 0.5001, 0.5001, 0.5001, 0.5001, 0.5001, 0.5001, 0.5001, 0.5001, 0.5001, 0.5001, 0.5001, 0.5001, 0.5001, 0.5001, 0.5001, 0.5001, 0.5001, 0.5001, 0.2951, 0.2951, 0.2952, 0.2953, 0.2949, 0.295, 0.2949, 0.2949, 0.2951, 0.295, 0.2951, 0.2951, 0.2951, 0.2951, 0.2951, 0.2951, 0.295, 0.295, 0.295, 0.295, 0.295, 0.295, 0.295, 0.295, 0.241, 0.241, 0.2411, 0.2412, 0.2409, 0.2409, 0.2409, 0.2409, 0.241, 0.241, 0.241, 0.241, 0.241, 0.241, 0.241, 0.241, 0.241, 0.241, 0.241, 0.241, 0.241, 0.241, 0.241, 0.241]): _vg.add([_i], _w, 'REPLACE')
_vg = ob_sphere.vertex_groups.new(name='Chest')
for _i, _w in zip([110, 112, 113, 117, 118, 119, 120, 121, 122, 123, 124, 125, 126, 128, 129, 130, 131, 136, 137, 138, 139, 140, 141, 142, 143, 144, 145, 146, 148, 149, 150, 151, 152, 153, 155, 156, 157, 160, 161, 167, 169, 298, 299, 300, 301, 302, 303, 304, 305, 306, 307, 308, 309, 310, 311, 312, 313, 314, 315, 316, 317, 318, 319, 320, 321, 322, 323, 324, 325, 326, 327, 328, 329, 330, 331, 332, 333, 334, 335, 336, 337, 338, 339, 340, 341, 342, 343, 344, 345, 346, 347, 348, 349, 350, 351, 352, 353, 354, 355, 356, 357, 358, 359, 360, 361, 362, 363, 364, 365, 366, 367, 368, 369, 370, 371, 372, 373, 374, 375, 376, 377], [0.02914, 0.02681, 0.05883, 0.09517, 0.1854, 0.04279, 0.2627, 0.07272, 0.2398, 0.477, 0.09314, 0.1146, 0.02393, 0.1327, 0.1254, 0.6218, 0.6787, 0.02733, 0.1021, 0.126, 0.2908, 0.7535, 0.7348, 0.3677, 0.4685, 0.03759, 0.5566, 0.7045, 0.1176, 0.1977, 0.2115, 0.2196, 0.05417, 0.1004, 0.09586, 0.1043, 0.1707, 0.001158, 0.01323, 0.06313, 0.009397, 0.6902, 0.5937, 0.5461, 0.5286, 0.434, 0.4649, 0.368, 0.3968, 0.5001, 0.5001, 0.5001, 0.5001, 0.5001, 0.5001, 0.5001, 0.5001, 0.5001, 0.5001, 0.5001, 0.5001, 0.5001, 0.5001, 0.5001, 0.5001, 0.5001, 0.5001, 0.5001, 0.5001, 0.5001, 0.5001, 0.5001, 0.5001, 0.2951, 0.2951, 0.2952, 0.2953, 0.2949, 0.295, 0.2949, 0.2949, 0.2951, 0.295, 0.2951, 0.2951, 0.2951, 0.2951, 0.2951, 0.2951, 0.295, 0.295, 0.295, 0.295, 0.295, 0.295, 0.295, 0.295, 0.241, 0.241, 0.2411, 0.2412, 0.2409, 0.2409, 0.2409, 0.2409, 0.241, 0.241, 0.241, 0.241, 0.241, 0.241, 0.241, 0.241, 0.241, 0.241, 0.241, 0.241, 0.241, 0.241, 0.241, 0.241]): _vg.add([_i], _w, 'REPLACE')
_vg = ob_sphere.vertex_groups.new(name='Shoulder L')
for _i, _w in zip([17, 21, 25, 26, 27, 33, 93, 94, 95, 96, 97, 98, 99, 100, 101, 102, 103, 104, 105, 106, 107, 108, 109, 110, 111, 112, 113, 115, 116, 117, 118, 119, 120, 121, 122, 123, 124, 125, 126, 127, 128, 129, 130, 131, 132, 134, 135, 136, 137, 138, 139, 140, 141, 142, 143, 144, 145, 146, 148, 149, 150, 152, 153, 213, 214, 215, 216, 217, 218, 298, 299], [0.001157, 0.01837, 0.0249, 0.02626, 0.02893, 0.006344, 0.03576, 0.02265, 0.04429, 0.04664, 0.6176, 0.6368, 0.05216, 0.2008, 0.2265, 0.1897, 0.1775, 0.1653, 0.08991, 0.06969, 0.4848, 0.6762, 0.7591, 0.6851, 0.6839, 0.2801, 0.1284, 0.6894, 0.7904, 0.6082, 0.2517, 0.5722, 0.3089, 0.8355, 0.6194, 0.2689, 0.6608, 0.6021, 0.7316, 0.1563, 0.127, 0.7923, 0.2881, 0.1725, 0.181, 0.7409, 0.2111, 0.6862, 0.6922, 0.5752, 0.5594, 0.1565, 0.1173, 0.2109, 0.1907, 0.02495, 0.1518, 0.06755, 0.06126, 0.06646, 0.04773, 0.002286, 0.01218, 0.08182, 0.02439, 0.05879, 0.08048, 0.08749, 0.1029, 0.05709, 0.04726]): _vg.add([_i], _w, 'REPLACE')
_vg = ob_sphere.vertex_groups.new(name='Upper Arm L')
for _i, _w in zip([97, 98, 100, 101, 103, 107, 108, 109, 110, 111, 115, 116, 119, 121, 124, 125, 126, 127, 129, 132, 133, 134, 135, 136, 137, 138, 139, 142, 143, 145, 211, 212, 213, 214, 215, 216, 217, 218, 220, 221, 222, 223, 224, 225, 226, 227, 228, 229, 230, 231, 232, 233], [0.05251, 0.09585, 0.007492, 0.002522, 0.005057, 0.02751, 0.1651, 0.1354, 0.04607, 0.0648, 0.2087, 0.1336, 0.02881, 0.05412, 0.02723, 0.01552, 0.1642, 0.8028, 0.04002, 0.7824, 0.8592, 0.2276, 0.7689, 0.2565, 0.07955, 0.2247, 0.06457, 0.01131, 0.05114, 0.0004506, 0.9711, 0.1362, 0.8886, 0.9319, 0.9152, 0.8946, 0.8838, 0.8627, 0.8414, 0.8442, 0.8674, 0.88, 0.8643, 0.8803, 0.8481, 0.1323, 0.1399, 0.1249, 0.1103, 0.113, 0.106, 0.1235]): _vg.add([_i], _w, 'REPLACE')
_vg = ob_sphere.vertex_groups.new(name='Lower arm  L')
for _i, _w in zip([133, 212, 214, 219, 220, 221, 222, 223, 224, 225, 226, 227, 228, 229, 230, 231, 232, 233, 235, 236, 237, 238, 239, 240, 241], [0.1225, 0.7677, 6.894e-05, 0.06323, 0.1261, 0.1292, 0.1111, 0.09831, 0.105, 0.09675, 0.1185, 0.7529, 0.75, 0.7845, 0.8028, 0.8011, 0.8122, 0.7749, 0.0893, 0.09003, 0.05554, 0.06015, 0.03487, 0.04909, 0.08133]): _vg.add([_i], _w, 'REPLACE')
_vg = ob_sphere.vertex_groups.new(name='Wrist L')
for _i, _w in zip([212, 219, 227, 228, 229, 230, 231, 232, 233, 234, 235, 236, 237, 238, 239, 240, 241, 244, 245, 246, 247, 248, 249, 250, 254, 255, 257], [0.0905, 0.8734, 0.1011, 0.09858, 0.08789, 0.08495, 0.08083, 0.07938, 0.0916, 0.238, 0.7887, 0.798, 0.9294, 0.9291, 0.9301, 0.9397, 0.8223, 0.05603, 0.1165, 0.8803, 0.9728, 0.5675, 0.9973, 0.1282, 0.01843, 0.01168, 0.02373]): _vg.add([_i], _w, 'REPLACE')
_vg = ob_sphere.vertex_groups.new(name='Palm L')
for _i, _w in zip([234, 242, 243, 245, 246, 248, 250, 251, 252, 253, 254, 255, 256, 257, 258, 259, 260, 261, 262, 263, 264, 265, 266, 267, 268, 269, 270, 395, 400], [0.04626, 0.7673, 0.07355, 0.007018, 0.01184, 0.1003, 0.007642, 0.1508, 0.2969, 0.9565, 0.934, 0.8286, 0.9409, 0.3072, 0.2938, 0.2322, 0.08018, 0.124, 0.09314, 0.08639, 0.3681, 0.3045, 0.3043, 0.001373, 0.005903, 0.01009, 0.3073, 0.04346, 0.002738]): _vg.add([_i], _w, 'REPLACE')
_vg = ob_sphere.vertex_groups.new(name='Fingers L')
for _i, _w in zip([242, 243, 251, 252, 254, 255, 256, 257, 258, 259, 260, 261, 262, 263, 264, 265, 266, 267, 268, 269, 270, 399, 400, 401, 402, 403, 404], [0.06826, 0.9017, 0.04892, 0.08605, 0.006265, 0.06076, 0.01249, 0.035, 0.5454, 0.6504, 0.9146, 0.8696, 0.8921, 0.9089, 0.5183, 0.5679, 0.569, 0.9729, 0.9705, 0.9683, 0.5664, 0.9969, 0.9705, 0.9971, 0.9909, 0.9992, 0.9987]): _vg.add([_i], _w, 'REPLACE')
_vg = ob_sphere.vertex_groups.new(name='Thumb L')
for _i, _w in zip([219, 234, 235, 236, 241, 242, 244, 245, 246, 248, 250, 251, 252, 255, 257, 258, 259, 264, 265, 266, 270, 271, 272, 273, 390, 392, 393, 395, 396, 397, 398], [0.04518, 0.6908, 0.09739, 0.08794, 0.07536, 0.08302, 0.8587, 0.8083, 0.08361, 0.3045, 0.8064, 0.5499, 0.2706, 0.06148, 0.4755, 0.09575, 0.0669, 0.07104, 0.07637, 0.07586, 0.07572, 0.0007355, 0.07591, 0.01137, 0.05047, 0.06047, 0.09119, 0.2613, 0.06784, 0.04335, 0.04656]): _vg.add([_i], _w, 'REPLACE')
_vg = ob_sphere.vertex_groups.new(name='Thumb Two L')
for _i, _w in zip([242, 244, 245, 250, 251, 252, 257, 258, 259, 264, 265, 266, 270, 271, 272, 273, 390, 391, 392, 393, 394, 395, 396, 397, 398], [0.05951, 0.05705, 0.01324, 0.002231, 0.2273, 0.3205, 0.1366, 0.05804, 0.04002, 0.02375, 0.04038, 0.03977, 0.03912, 0.9651, 0.9007, 0.9574, 0.9344, 0.9816, 0.9196, 0.8828, 1.002, 0.6589, 0.9188, 0.9367, 0.9354]): _vg.add([_i], _w, 'REPLACE')
_vg = ob_sphere.vertex_groups.new(name='Neck Two')
for _i, _w in zip([14, 15, 16, 17, 19, 20, 21, 22, 23, 24, 25, 26, 27, 28, 29, 30, 31, 32, 33, 34, 35, 36, 37, 38, 39, 41, 42, 43, 47, 48, 49, 93, 94, 95, 96, 97, 98, 99, 100, 101, 102, 103, 104, 105, 106, 107, 108, 109, 110, 111, 112, 113, 114, 115, 116, 117, 118, 119, 120, 122, 123, 124, 125, 130, 131, 141, 405, 406, 407, 408, 409, 410, 411, 412, 413, 424, 426, 427, 430, 431, 432, 433, 435, 436, 437, 438, 439, 440, 441, 442, 443, 444, 445, 446, 447, 448, 449, 450, 451, 452, 468, 469, 470, 471, 472, 473, 474, 475], [0.01471, 0.05322, 0.04582, 0.06109, 0.02442, 0.05759, 0.1057, 0.00298, 0.05023, 0.08968, 0.174, 0.3498, 0.3402, 0.007602, 0.05871, 0.119, 0.1814, 0.2228, 0.2516, 0.007674, 0.05491, 0.09839, 0.1395, 0.1727, 0.193, 0.02858, 0.06131, 0.08938, 0.05276, 0.06158, 0.06021, 0.1193, 0.08626, 0.1128, 0.1776, 0.2074, 0.1714, 0.275, 0.4982, 0.485, 0.4486, 0.542, 0.6014, 0.6163, 0.4325, 0.3244, 0.1061, 0.04228, 0.136, 0.1813, 0.5638, 0.6444, 1.0, 0.05803, 0.04873, 0.2337, 0.4846, 0.2337, 0.004478, 0.101, 0.1982, 0.06562, 0.07546, 0.02808, 0.0767, 0.02515, 0.1361, 0.1392, 0.1482, 0.125, 0.1444, 0.1425, 0.123, 0.1464, 0.1525, 0.01536, 0.03726, 0.04463, 0.01004, 0.01517, 0.04151, 0.04979, 0.008618, 0.03162, 0.03612, 0.01685, 0.0218, 0.03471, 0.02957, 0.01788, 0.02428, 0.03168, 0.03371, 0.03383, 0.02496, 0.03038, 0.02949, 0.02013, 0.02018, 0.02393, 0.1362, 0.1473, 0.1476, 0.1475, 0.1488, 0.1472, 0.1478, 0.1467]): _vg.add([_i], _w, 'REPLACE')
_vg = ob_sphere.vertex_groups.new(name='Neck')
for _i, _w in zip([6, 7, 8, 9, 10, 12, 13, 14, 15, 16, 17, 18, 19, 20, 21, 22, 23, 24, 25, 26, 27, 28, 29, 30, 31, 32, 33, 34, 35, 36, 37, 38, 39, 40, 41, 42, 43, 47, 48, 49, 93, 94, 95, 96, 97, 98, 99, 100, 101, 102, 103, 104, 105, 106, 107, 111, 112, 113, 118, 405, 406, 407, 408, 409, 410, 411, 412, 413, 426, 427, 432, 433, 436, 437, 440, 445, 448, 468, 469, 470, 471, 472, 473, 474, 475], [0.001655, 0.01493, 0.03657, 0.05856, 0.07613, 0.005233, 0.03678, 0.06322, 0.1083, 0.1685, 0.218, 0.01471, 0.06058, 0.1051, 0.2105, 0.02076, 0.07085, 0.1301, 0.2493, 0.3037, 0.2896, 0.02117, 0.06964, 0.1201, 0.1649, 0.1917, 0.213, 0.01607, 0.0573, 0.08987, 0.1175, 0.1435, 0.1598, 0.0009112, 0.02427, 0.05114, 0.06647, 0.02274, 0.01607, 0.009672, 0.1685, 0.3426, 0.4094, 0.3129, 0.01917, 0.0117, 0.3577, 0.08738, 0.09978, 0.1495, 0.09742, 0.103, 0.1612, 0.3429, 0.03726, 0.002157, 0.05855, 0.1113, 0.03305, 0.1007, 0.1035, 0.1136, 0.08079, 0.08653, 0.1055, 0.06498, 0.07531, 0.05568, 0.00627, 0.005347, 0.01015, 0.007316, 0.001689, 0.000806, 0.001937, 0.0008178, 1.858e-05, 0.08788, 0.06758, 0.09135, 0.07692, 0.07178, 0.08633, 0.08696, 0.07859]): _vg.add([_i], _w, 'REPLACE')
_vg = ob_sphere.vertex_groups.new(name='Head')
for _i, _w in zip([0, 1, 2, 3, 4, 5, 6, 7, 8, 9, 10, 11, 12, 13, 14, 15, 16, 17, 18, 19, 20, 21, 22, 23, 24, 25, 26, 27, 28, 29, 30, 31, 32, 33, 34, 35, 36, 37, 38, 39, 40, 41, 42, 43, 44, 45, 46, 47, 48, 49, 50, 51, 52, 53, 54, 55, 56, 57, 58, 59, 60, 61, 62, 63, 64, 65, 66, 67, 68, 69, 70, 71, 72, 73, 74, 75, 76, 77, 78, 79, 80, 81, 82, 83, 84, 85, 86, 87, 88, 89, 90, 91, 92, 93, 94, 95, 96, 97, 98, 99, 100, 101, 102, 103, 104, 105, 106, 107, 108, 111, 112, 113, 119, 405, 406, 407, 408, 409, 410, 411, 412, 413, 414, 415, 416, 417, 418, 419, 420, 421, 422, 423, 424, 425, 426, 427, 428, 429, 430, 431, 432, 433, 434, 435, 436, 437, 438, 439, 440, 441, 442, 443, 444, 445, 446, 447, 448, 449, 450, 451, 452, 456, 457, 458, 459, 460, 461, 462, 463, 464, 465, 466, 467, 468, 469, 470, 471, 472, 473, 474, 475], [0.9835, 0.9814, 0.9769, 0.9732, 0.9676, 0.964, 0.9559, 0.9475, 0.9335, 0.9153, 0.8911, 0.9859, 0.949, 0.9234, 0.8911, 0.8127, 0.7599, 0.691, 0.9391, 0.8906, 0.8167, 0.6434, 0.9317, 0.8659, 0.7565, 0.5318, 0.2982, 0.3176, 0.9292, 0.8594, 0.7407, 0.6267, 0.5538, 0.4984, 0.9323, 0.878, 0.7969, 0.7239, 0.6604, 0.6206, 0.9464, 0.9174, 0.8793, 0.8338, 0.9748, 0.9667, 0.9535, 0.9053, 0.9007, 0.9059, 0.9824, 0.9805, 0.9774, 0.9754, 0.9717, 0.9649, 0.9861, 0.9875, 0.9881, 0.9883, 0.9879, 0.9866, 0.9886, 0.9918, 0.9938, 0.9951, 0.996, 0.9961, 0.9897, 0.9936, 0.9959, 0.9975, 0.9987, 0.9993, 0.9884, 0.9934, 0.9956, 0.9968, 0.9974, 0.9976, 0.9893, 0.9918, 0.9933, 0.9941, 0.9943, 0.994, 0.9874, 0.9885, 0.9889, 0.9888, 0.9881, 0.9867, 0.9794, 0.6617, 0.5287, 0.4227, 0.452, 0.04993, 0.05384, 0.3045, 0.179, 0.1519, 0.1802, 0.1499, 0.1028, 0.1109, 0.1273, 0.05706, 0.004148, 0.005495, 0.03334, 0.04669, 0.002514, 0.7479, 0.7417, 0.7211, 0.7828, 0.7585, 0.7381, 0.8031, 0.7689, 0.7852, 0.9881, 0.9882, 0.9881, 0.988, 0.9877, 0.9884, 0.9885, 0.9885, 0.9884, 0.9884, 0.9463, 0.9585, 0.924, 0.921, 0.9709, 0.9687, 0.9481, 0.9454, 0.9197, 0.9173, 0.958, 0.9512, 0.9295, 0.9278, 0.9425, 0.9397, 0.9279, 0.9335, 0.9423, 0.936, 0.9321, 0.929, 0.9297, 0.9356, 0.9311, 0.9335, 0.9405, 0.9399, 0.9379, 0.9829, 0.9895, 0.9881, 0.9879, 0.9885, 0.9884, 0.988, 0.9882, 0.9865, 0.9879, 0.9883, 0.9884, 0.7643, 0.7764, 0.7499, 0.7663, 0.7707, 0.756, 0.755, 0.7652]): _vg.add([_i], _w, 'REPLACE')
_vg = ob_sphere.vertex_groups.new(name='Shoulder R')
_vg = ob_sphere.vertex_groups.new(name='Upper Arm R')
_vg = ob_sphere.vertex_groups.new(name='Lower arm  R')
_vg = ob_sphere.vertex_groups.new(name='Wrist R')
_vg = ob_sphere.vertex_groups.new(name='Palm R')
_vg = ob_sphere.vertex_groups.new(name='Fingers R')
_vg = ob_sphere.vertex_groups.new(name='Thumb R')
_vg = ob_sphere.vertex_groups.new(name='Thumb Two R')
_vg = ob_sphere.vertex_groups.new(name='Upper Leg L')
for _i, _w in zip([142, 143, 145, 146, 148, 149, 150, 151, 152, 153, 155, 156, 157, 158, 159, 160, 161, 162, 164, 165, 166, 167, 168, 169, 170, 171, 172, 173, 174, 175, 176, 177, 178, 179, 180, 181, 182, 183, 184, 185, 186, 187, 188, 189, 190, 191, 192, 193, 194, 195, 196, 197, 198, 199, 200, 201, 202, 274, 275, 276, 277, 278, 279, 280, 281, 302, 303, 304, 305, 330, 331, 332, 333, 334, 335, 336, 337, 338, 339, 340, 341, 342, 343, 344, 345, 346, 347, 348, 349, 350, 351, 352, 353, 354, 355, 356, 357, 358, 359, 360, 361, 362, 363, 364, 365, 366, 367, 368, 369, 370, 371, 372, 373, 374, 375, 376, 377], [0.03076, 0.05211, 0.05799, 0.0247, 0.1018, 0.1591, 0.2074, 0.1618, 0.2601, 0.3331, 0.5015, 0.3287, 0.2172, 0.8149, 0.2885, 0.846, 0.7698, 0.05404, 0.7147, 0.1891, 0.06021, 0.3343, 0.3077, 0.6499, 0.4258, 0.9257, 0.6573, 0.7314, 0.9175, 0.9366, 0.6596, 0.899, 0.8207, 0.7294, 0.6749, 0.6661, 0.6922, 0.7215, 0.7773, 0.7457, 0.7678, 0.2405, 0.3, 0.3177, 0.2962, 0.2381, 0.2188, 0.2291, 0.2135, 0.05679, 0.06681, 0.07689, 0.074, 0.05503, 0.05008, 0.05551, 0.0455, 0.8867, 0.8924, 0.8651, 0.8961, 0.806, 0.7826, 0.8997, 0.8775, 0.05421, 0.0334, 0.1012, 0.07996, 0.4099, 0.4098, 0.4097, 0.4095, 0.4102, 0.4101, 0.4102, 0.4103, 0.4099, 0.41, 0.4099, 0.41, 0.41, 0.4099, 0.4099, 0.4099, 0.41, 0.41, 0.41, 0.4101, 0.41, 0.41, 0.4101, 0.41, 0.3615, 0.3615, 0.3614, 0.3614, 0.3615, 0.3615, 0.3618, 0.3617, 0.3615, 0.3615, 0.3615, 0.3615, 0.3615, 0.3615, 0.3615, 0.3615, 0.3615, 0.3615, 0.3615, 0.3615, 0.3615, 0.3615, 0.3616, 0.3616]): _vg.add([_i], _w, 'REPLACE')
_vg = ob_sphere.vertex_groups.new(name='Lower Leg L')
for _i, _w in zip([171, 172, 173, 174, 175, 177, 179, 180, 181, 182, 183, 184, 185, 186, 187, 188, 189, 190, 191, 192, 193, 194, 195, 196, 197, 198, 199, 200, 201, 202, 203, 204, 205, 206, 207, 208, 209, 210, 274, 275, 276, 277, 278, 279, 280, 281, 282, 283, 284, 285, 288, 289, 290, 291, 292, 293, 294, 295, 296, 297, 382, 383, 384, 385, 386, 387, 388, 389], [0.00451, 0.01808, 0.02524, 0.01041, 5.69e-05, 0.006551, 0.2623, 0.281, 0.3012, 0.2966, 0.2715, 0.2023, 0.2437, 0.2174, 0.7502, 0.6798, 0.6652, 0.6936, 0.7543, 0.7704, 0.7608, 0.7761, 0.9147, 0.9174, 0.91, 0.9108, 0.9254, 0.9258, 0.9124, 0.9225, 0.6663, 0.8014, 0.8569, 0.3649, 0.2263, 0.2407, 0.3764, 0.7896, 0.06386, 0.08235, 0.05229, 0.08631, 0.1138, 0.09744, 0.08652, 0.1015, 0.2146, 0.3729, 0.7434, 0.01387, 0.04633, 0.2821, 0.5387, 0.1231, 0.006176, 0.03181, 0.09603, 0.6324, 0.5583, 0.3469, 0.9244, 0.9479, 0.7606, 0.9242, 0.8852, 0.8008, 0.7735, 0.8331]): _vg.add([_i], _w, 'REPLACE')
_vg = ob_sphere.vertex_groups.new(name='Ankle L')
for _i, _w in zip([203, 204, 205, 206, 207, 209, 210, 282, 283, 284, 285, 288, 289, 290, 291, 294, 295, 296, 297, 382, 383, 385, 386, 387, 388, 389], [0.1893, 0.1646, 0.1316, 0.0661, 0.0507, 0.3524, 0.1782, 0.281, 0.4813, 0.217, 0.01891, 0.1113, 0.5607, 0.4191, 0.1361, 0.03724, 0.3559, 0.4051, 0.4199, 0.0408, 0.0225, 0.05068, 0.04145, 0.002205, 0.02577, 0.08214]): _vg.add([_i], _w, 'REPLACE')
_vg = ob_sphere.vertex_groups.new(name='Foot L')
for _i, _w in zip([201, 203, 204, 206, 207, 208, 209, 210, 282, 283, 284, 285, 286, 287, 288, 289, 290, 291, 292, 293, 294, 296, 297, 378, 379, 380, 381, 384, 386, 387, 388, 389], [0.005427, 0.1411, 0.01157, 0.5657, 0.7206, 0.7321, 0.2682, 0.008272, 0.5039, 0.1454, 0.02873, 0.9333, 0.96, 0.9797, 0.8402, 0.1568, 0.03195, 0.7397, 0.9616, 0.9342, 0.8593, 0.02107, 0.2317, 0.9897, 0.9834, 0.9864, 0.9944, 0.2116, 0.06022, 0.1634, 0.1802, 0.0765]): _vg.add([_i], _w, 'REPLACE')
_vg = ob_sphere.vertex_groups.new(name='Upper Leg R')
for _i, _w in zip([354, 355, 356, 357, 358, 359, 360, 361, 362, 363, 364, 365, 366, 367, 368, 369, 370, 371, 372, 373, 374, 375, 376, 377], [0.1566, 0.1566, 0.1565, 0.1564, 0.1568, 0.1567, 0.1564, 0.1566, 0.1566, 0.1566, 0.1566, 0.1566, 0.1566, 0.1566, 0.1565, 0.1565, 0.1566, 0.1566, 0.1566, 0.1567, 0.1566, 0.1566, 0.1566, 0.1565]): _vg.add([_i], _w, 'REPLACE')
_vg = ob_sphere.vertex_groups.new(name='Lower Leg R')
_vg = ob_sphere.vertex_groups.new(name='Ankle R')
_vg = ob_sphere.vertex_groups.new(name='Foot R')
_vg = ob_sphere.vertex_groups.new(name='Tail Base')
for _i, _w in zip([120, 128, 144, 147, 148, 152, 153, 158, 159, 162, 163, 164, 165, 168, 170, 172, 173, 180, 278, 279, 453, 454, 455], [0.003432, 0.05231, 0.128, 0.9053, 0.03772, 0.1049, 0.004426, 0.005029, 0.4645, 0.9239, 0.9582, 0.1067, 0.02379, 0.3185, 0.4273, 0.2231, 0.2013, 0.005484, 0.0651, 0.0815, 0.9972, 1.0, 0.9981]): _vg.add([_i], _w, 'REPLACE')
_vg = ob_sphere.vertex_groups.new(name='Tail Tip')
for _i, _w in zip([0, 1, 2, 3, 4, 5, 6, 7, 8, 9, 10, 11, 12, 13, 14, 15, 16, 17, 18, 19, 20, 21, 22, 23, 24, 25, 26, 27, 28, 29, 30, 31, 32, 33, 34, 35, 36, 37, 38, 39, 40, 41, 42, 43, 44, 45, 46, 47, 48, 49, 50, 51, 52, 53, 54, 55, 56, 57, 58, 59, 60, 61, 62, 63, 64, 65, 66, 67, 68, 69, 70, 71, 72, 73, 74, 75, 76, 77, 78, 79, 80, 81, 82, 83, 84, 85, 86, 87, 88, 89, 90, 91, 92, 93, 94, 95, 96, 97, 98, 99, 100, 101, 102, 103, 104, 105, 106, 107, 108, 109, 110, 111, 112, 113, 115, 116, 117, 118, 119, 120, 121, 122, 123, 124, 125, 126, 127, 128, 129, 130, 131, 132, 133, 134, 135, 136, 137, 138, 139, 140, 141, 142, 143, 144, 145, 146, 147, 148, 149, 150, 151, 152, 153, 155, 156, 157, 158, 159, 160, 161, 162, 163, 164, 165, 166, 167, 168, 169, 170, 171, 172, 173, 174, 175, 176, 177, 178, 179, 180, 181, 182, 183, 184, 185, 186, 187, 188, 189, 190, 191, 192, 193, 194, 195, 196, 197, 198, 199, 200, 201, 202, 203, 204, 205, 206, 207, 208, 209, 210, 211, 212, 213, 214, 215, 216, 217, 218, 219, 220, 221, 222, 223, 224, 225, 226, 227, 228, 229, 230, 231, 232, 233, 234, 235, 236, 237, 238, 239, 240, 241, 242, 243, 244, 245, 246, 247, 248, 249, 250, 251, 252, 253, 254, 255, 256, 257, 258, 259, 260, 261, 262, 263, 264, 265, 266, 267, 268, 269, 270, 271, 272, 273, 274, 275, 276, 277, 278, 279, 280, 281, 282, 283, 284, 285, 286, 287, 288, 289, 290, 291, 292, 293, 294, 295, 296, 297, 298, 299, 300, 301, 302, 303, 304, 305, 306, 307, 308, 309, 310, 311, 312, 313, 314, 315, 316, 317, 318, 319, 320, 321, 322, 323, 324, 325, 326, 327, 328, 329, 330, 331, 332, 333, 334, 335, 336, 337, 338, 339, 340, 341, 342, 343, 344, 345, 346, 347, 348, 349, 350, 351, 352, 353, 354, 355, 356, 357, 358, 359, 360, 361, 362, 363, 364, 365, 366, 367, 368, 369, 370, 371, 372, 373, 374, 375, 376, 377, 378, 379, 380, 381, 382, 383, 384, 385, 386, 387, 388, 389, 390, 391, 392, 393, 394, 395, 396, 397, 398, 399, 400, 401, 402, 403, 404, 405, 406, 407, 408, 409, 410, 411, 412, 413, 414, 415, 416, 417, 418, 419, 420, 421, 422, 423, 424, 425, 426, 427, 428, 429, 430, 431, 432, 433, 434, 435, 436, 437, 438, 439, 440, 441, 442, 443, 444, 445, 446, 447, 448, 449, 450, 451, 452, 453, 454, 455, 456, 457, 458, 459, 460, 461, 462, 463, 464, 465, 466, 467, 468, 469, 470, 471, 472, 473, 474, 475], [1.0, 0.9998, 1.0, 1.0, 1.0, 1.0, 1.0, 1.0, 1.0, 1.0, 1.0, 0.9999, 1.0, 1.0, 1.0, 1.0, 1.0, 1.0, 0.9999, 1.0, 1.0, 1.0, 0.9997, 1.0, 1.0, 1.0, 0.9998, 0.9998, 0.9988, 0.9999, 0.9997, 0.9994, 0.9995, 0.9999, 0.9974, 0.9994, 0.9998, 0.9988, 0.999, 1.0, 0.9917, 0.9973, 0.9995, 0.9999, 0.9893, 0.9455, 0.9875, 0.998, 0.9958, 0.9985, 0.9899, 0.9636, 0.9966, 0.9986, 0.9997, 0.9998, 0.9938, 0.9568, 0.9774, 0.9927, 0.9992, 0.9995, 0.9977, 0.9701, 0.9734, 0.9953, 0.9957, 0.9659, 0.9993, 0.9909, 0.9814, 0.9955, 0.9962, 0.9813, 0.9999, 0.998, 0.993, 0.9988, 0.9998, 0.9999, 0.9999, 0.9993, 0.9999, 1.0, 1.0, 0.9999, 0.9999, 0.9998, 0.9999, 1.0, 1.0, 1.0, 1.0, 1.0, 1.0, 0.9999, 1.0, 6.096e-05, 0.3641, 1.0, 0.9504, 0.6206, 0.8803, 0.9954, 0.9988, 0.9999, 0.9996, 0.03738, 0.5069, 0.01945, 0.0, 0.7294, 0.9902, 0.9931, 0.7639, 0.519, 0.5374, 0.5732, 0.0, 0.0, 0.9566, 0.03338, 0.05349, 0.0, 0.0, 0.09342, 0.997, 0.0, 0.4095, 0.0, 0.0, 0.9956, 0.9902, 0.9766, 0.9951, 0.982, 0.0, 0.05593, 0.0, 0.0, 0.0, 0.0, 0.0, 0.0, 0.0, 0.008497, 0.0, 0.0, 0.0, 0.0, 0.0005037, 0.0, 0.0, 0.0, 0.1753, 0.0003269, 1.0, 0.01254, 0.9852, 0.9656, 0.02418, 0.1257, 1.0, 0.5058, 0.0, 0.666, 0.0, 1.0, 0.2993, 0.0, 0.8538, 0.9998, 0.6554, 0.0, 0.9361, 0.0, 0.0, 0.9916, 0.5761, 0.7877, 0.983, 0.9975, 0.9978, 0.993, 1.0, 0.9127, 1.0, 0.996, 0.9885, 0.9046, 0.9943, 0.9123, 0.6794, 0.0, 0.0, 0.0, 0.0, 0.0, 0.0, 0.0, 0.0, 0.009435, 0.005391, 0.0275, 0.2135, 0.9939, 0.9465, 0.04682, 0.08628, 0.05632, 0.155, 0.1733, 0.03197, 0.05215, 0.07866, 0.8733, 0.5043, 0.5666, 0.9969, 0.9962, 0.9918, 0.9783, 0.9953, 0.9766, 0.9973, 0.4517, 0.4794, 0.03627, 0.2534, 0.2024, 0.2894, 0.12, 0.9375, 0.2215, 0.6223, 0.9209, 0.9814, 0.1786, 0.588, 0.1183, 0.01802, 1.026e-05, 0.696, 0.9629, 0.919, 0.9288, 0.9572, 0.939, 0.9447, 0.001761, 0.0125, 0.01832, 0.00826, 0.09382, 0.01506, 0.08487, 1.024e-05, 1.107e-05, 1.035e-05, 1.077e-06, 0.0005508, 6.18e-05, 6.122e-05, 0.000162, 0.0003019, 2.268e-05, 4.1e-05, 4.885e-05, 0.0003556, 0.07472, 0.03602, 0.02836, 0.0, 0.0, 0.0, 0.0, 0.0, 0.0, 0.0, 0.0, 0.06406, 0.01032, 0.008342, 0.01995, 0.8445, 0.6828, 0.002483, 0.001609, 0.02291, 0.07075, 0.6931, 0.9641, 0.0591, 0.00481, 0.002115, 0.08543, 0.01627, 0.02739, 0.008952, 0.02542, 0.02065, 0.0009487, 0.006433, 0.0368, 0.02172, 0.01696, 0.02879, 0.0532, 0.006669, 0.006647, 0.02362, 0.01184, 0.02244, 0.0259, 0.004553, 0.009715, 0.04371, 0.02833, 0.04345, 0.01699, 0.0365, 0.0528, 0.01816, 0.0165, 0.0608, 0.056, 0.03255, 0.0624, 0.8258, 0.9109, 0.9214, 0.9559, 0.3222, 0.5273, 0.8652, 0.6115, 0.9956, 0.9979, 0.9899, 0.9955, 0.9911, 0.987, 0.9284, 0.9752, 0.9953, 0.9881, 0.9863, 0.9906, 0.9731, 0.9953, 0.9888, 0.9388, 0.4381, 0.8454, 0.947, 0.9199, 0.985, 0.9468, 0.901, 0.973, 0.9695, 0.9962, 0.9676, 0.9741, 0.9997, 0.9974, 0.9858, 0.9955, 0.9988, 0.9828, 0.9519, 0.9387, 0.9929, 0.9891, 0.9866, 0.9002, 0.9711, 0.9408, 0.9896, 0.9966, 0.362, 0.3948, 0.9639, 0.8233, 0.461, 0.9626, 0.9996, 0.9962, 0.07077, 0.05591, 0.01115, 0.0766, 0.03604, 0.0468, 0.04668, 0.006393, 0.02132, 2.669e-05, 6.084e-05, 1.891e-05, 0.0002394, 3.509e-05, 0.0003669, 0.9997, 0.9996, 0.9999, 0.9997, 0.9999, 0.9998, 0.9987, 0.9997, 0.9976, 0.9998, 0.9997, 0.9999, 0.9997, 0.9997, 0.997, 0.9927, 0.9953, 0.9984, 0.9979, 0.9998, 0.9995, 0.9987, 0.9962, 0.9994, 0.9996, 0.9996, 0.999, 0.9984, 0.9948, 0.9994, 0.9996, 0.999, 0.9979, 0.9992, 0.9991, 0.9979, 0.9987, 0.9992, 0.9988, 0.9986, 0.9981, 0.9982, 0.9993, 0.9986, 0.9987, 0.9994, 0.9996, 0.9991, 0.0, 0.0, 0.0, 0.9999, 0.9999, 0.9999, 0.9996, 0.9948, 0.9933, 0.9997, 0.9996, 0.9999, 1.0, 0.9992, 0.9983, 0.9998, 0.9993, 0.9999, 0.9995, 0.9996, 0.9998, 0.9998, 0.9998]): _vg.add([_i], _w, 'REPLACE')
_m = ob_sphere.modifiers.new('Mirror', 'MIRROR')
_m.use_clip = True
_m = ob_sphere.modifiers.new('Subdivision', 'SUBSURF')
_m.levels = 2
_m = ob_sphere.modifiers.new('Armature', 'ARMATURE')
_m.object = ob_armature_001
_m.use_deform_preserve_volume = True
ob_armature.location = (0.0, 0.0, 0.0)
ob_armature.show_in_front = True
ob_armature_001.location = (0.0, 0.0, 0.2594)
ob_armature_001.scale = (0.7927, 0.7927, 0.7927)
ob_armature_001.show_in_front = True

# ---- collection membership
col_collection.objects.link(ob_empty)
col_collection.objects.link(ob_empty_001)
col_collection.objects.link(ob_empty_002)
col_collection.objects.link(ob_sphere)
col_collection.objects.link(ob_armature)
col_collection.objects.link(ob_armature_001)

# ---- scene / render settings (as saved in the file)
scene.frame_start = 1; scene.frame_end = 250; scene.frame_set(112)
scene.render.engine = 'BLENDER_EEVEE_NEXT'
scene.cycles.sampling_pattern = 'TABULATED_SOBOL'
scene.view_settings.view_transform = 'Filmic'
bpy.context.view_layer.update()

# ---- added for rendering (the .blend has no active camera and no usable light): camera, sun
cam_auto = bpy.data.cameras.new('AutoCamera')
cam_auto.lens = 50.0
cam_auto.sensor_width = 36.0
cam_auto.clip_end = 1000.0
ob_auto_camera = bpy.data.objects.new('AutoCamera', cam_auto)
scene.collection.objects.link(ob_auto_camera)
ob_auto_camera.location = (5.52406, -6.72057, 4.87061)
ob_auto_camera.rotation_euler = (1.09748, -7.21219e-08, 0.694738)
scene.camera = ob_auto_camera
light_auto_sun = bpy.data.lights.new('AutoSun', 'SUN')
light_auto_sun.energy = 3.0
light_auto_sun.angle = 0.0523599
ob_auto_sun = bpy.data.objects.new('AutoSun', light_auto_sun)
scene.collection.objects.link(ob_auto_sun)
ob_auto_sun.rotation_euler = (0.872665, 0.174533, 0.523599)
bpy.context.view_layer.update()
